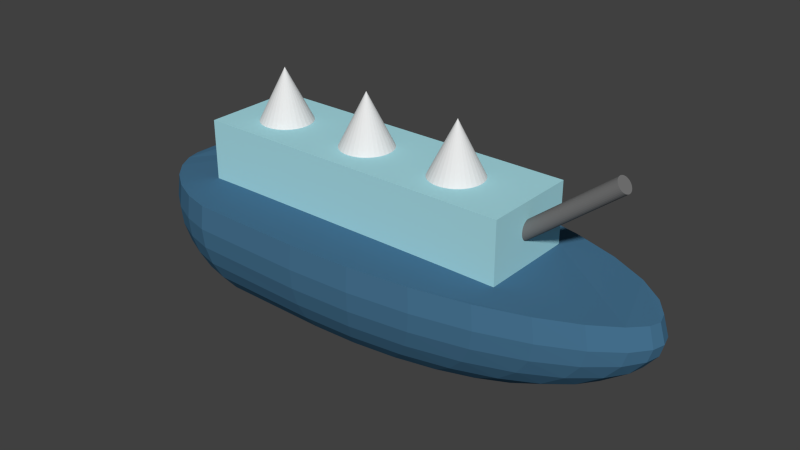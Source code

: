 # Source: coastguard.blend  (saved by Blender 2.72.0; exported with 4.5.12 LTS)
import bpy
from mathutils import Matrix  # noqa: F401  (used for matrix-valued properties, if any)

bpy.ops.wm.read_factory_settings(use_empty=True)
scene = bpy.context.scene
scene.name = 'Scene'

# ---- collections
col_collection_1 = bpy.data.collections.new('Collection 1'); scene.collection.children.link(col_collection_1)

# ---- materials (node trees are filled in below, after node groups)
mat_material_003 = bpy.data.materials.new('Material.003')
mat_material_003.alpha_threshold = 0.0
mat_material_003.use_transparent_shadow = False
mat_material_003.diffuse_color = (0.1845, 0.1845, 0.1845, 1.0)
mat_material_003.roughness = 0.5
mat_material_002 = bpy.data.materials.new('Material.002')
mat_material_002.alpha_threshold = 0.0
mat_material_002.use_transparent_shadow = False
mat_material_002.diffuse_color = (0.3957, 0.7323, 0.8, 1.0)
mat_material_002.roughness = 0.5
mat_material_001 = bpy.data.materials.new('Material.001')
mat_material_001.alpha_threshold = 0.0
mat_material_001.use_transparent_shadow = False
mat_material_001.diffuse_color = (0.06187, 0.1687, 0.281, 1.0)
mat_material_001.roughness = 0.5

# ---- material node trees

# ---- world
world_world = bpy.data.worlds.new('World'); scene.world = world_world
world_world.color = (0.05088, 0.05088, 0.05088)
world_world.use_sun_shadow = False
world_world.sun_shadow_jitter_overblur = 0.0
world_world.cycles.sampling_method = 'MANUAL'
world_world.cycles.sample_map_resolution = 256

# ---- meshes
me_cylinder = bpy.data.meshes.new('Cylinder')
me_cylinder.from_pydata([(0.0, 1.0, -1.0), (0.0, 1.0, 1.0), (0.1951, 0.9808, -1.0), (0.1951, 0.9808, 1.0), (0.3827, 0.9239, -1.0), (0.3827, 0.9239, 1.0), (0.5556, 0.8315, -1.0), (0.5556, 0.8315, 1.0), (0.7071, 0.7071, -1.0), (0.7071, 0.7071, 1.0), (0.8315, 0.5556, -1.0), (0.8315, 0.5556, 1.0), (0.9239, 0.3827, -1.0), (0.9239, 0.3827, 1.0), (0.9808, 0.1951, -1.0), (0.9808, 0.1951, 1.0), (1.0, 7.55e-08, -1.0), (1.0, 7.55e-08, 1.0), (0.9808, -0.1951, -1.0), (0.9808, -0.1951, 1.0), (0.9239, -0.3827, -1.0), (0.9239, -0.3827, 1.0), (0.8315, -0.5556, -1.0), (0.8315, -0.5556, 1.0), (0.7071, -0.7071, -1.0), (0.7071, -0.7071, 1.0), (0.5556, -0.8315, -1.0), (0.5556, -0.8315, 1.0), (0.3827, -0.9239, -1.0), (0.3827, -0.9239, 1.0), (0.1951, -0.9808, -1.0), (0.1951, -0.9808, 1.0), (-3.258e-07, -1.0, -1.0), (-3.258e-07, -1.0, 1.0), (-0.1951, -0.9808, -1.0), (-0.1951, -0.9808, 1.0), (-0.3827, -0.9239, -1.0), (-0.3827, -0.9239, 1.0), (-0.5556, -0.8315, -1.0), (-0.5556, -0.8315, 1.0), (-0.7071, -0.7071, -1.0), (-0.7071, -0.7071, 1.0), (-0.8315, -0.5556, -1.0), (-0.8315, -0.5556, 1.0), (-0.9239, -0.3827, -1.0), (-0.9239, -0.3827, 1.0), (-0.9808, -0.1951, -1.0), (-0.9808, -0.1951, 1.0), (-1.0, 9.656e-07, -1.0), (-1.0, 9.656e-07, 1.0), (-0.9808, 0.1951, -1.0), (-0.9808, 0.1951, 1.0), (-0.9239, 0.3827, -1.0), (-0.9239, 0.3827, 1.0), (-0.8315, 0.5556, -1.0), (-0.8315, 0.5556, 1.0), (-0.7071, 0.7071, -1.0), (-0.7071, 0.7071, 1.0), (-0.5556, 0.8315, -1.0), (-0.5556, 0.8315, 1.0), (-0.3827, 0.9239, -1.0), (-0.3827, 0.9239, 1.0), (-0.1951, 0.9808, -1.0), (-0.1951, 0.9808, 1.0)], [], [(0, 1, 3, 2), (2, 3, 5, 4), (4, 5, 7, 6), (6, 7, 9, 8), (8, 9, 11, 10), (10, 11, 13, 12), (12, 13, 15, 14), (14, 15, 17, 16), (16, 17, 19, 18), (18, 19, 21, 20), (20, 21, 23, 22), (22, 23, 25, 24), (24, 25, 27, 26), (26, 27, 29, 28), (28, 29, 31, 30), (30, 31, 33, 32), (32, 33, 35, 34), (34, 35, 37, 36), (36, 37, 39, 38), (38, 39, 41, 40), (40, 41, 43, 42), (42, 43, 45, 44), (44, 45, 47, 46), (46, 47, 49, 48), (48, 49, 51, 50), (50, 51, 53, 52), (52, 53, 55, 54), (54, 55, 57, 56), (56, 57, 59, 58), (58, 59, 61, 60), (3, 1, 63, 61, 59, 57, 55, 53, 51, 49, 47, 45, 43, 41, 39, 37, 35, 33, 31, 29, 27, 25, 23, 21, 19, 17, 15, 13, 11, 9, 7, 5), (62, 63, 1, 0), (60, 61, 63, 62), (0, 2, 4, 6, 8, 10, 12, 14, 16, 18, 20, 22, 24, 26, 28, 30, 32, 34, 36, 38, 40, 42, 44, 46, 48, 50, 52, 54, 56, 58, 60, 62)])
_ca = me_cylinder.color_attributes.new('Col', 'BYTE_COLOR', 'CORNER')
_ca.data.foreach_set('color', [0.04092, 0.05781, 0.1144, 1.0, 0.0382, 0.05448, 0.1095, 1.0, 0.0382, 0.05448, 0.1095, 1.0, 0.04092, 0.05781, 0.1144, 1.0, 0.04092, 0.05781, 0.1144, 1.0, 0.0382, 0.05448, 0.1095, 1.0, 0.0382, 0.05448, 0.1095, 1.0, 0.04092, 0.05781, 0.1144, 1.0, 0.04092, 0.05781, 0.1144, 1.0, 0.0382, 0.05448, 0.1095, 1.0, 0.0382, 0.05448, 0.1095, 1.0, 0.03955, 0.05613, 0.1119, 1.0, 0.03955, 0.05613, 0.1119, 1.0, 0.0382, 0.05448, 0.1095, 1.0, 0.0382, 0.05448, 0.1095, 1.0, 0.03955, 0.05613, 0.1119, 1.0, 0.03955, 0.05613, 0.1119, 1.0, 0.0382, 0.05448, 0.1095, 1.0, 0.0382, 0.05448, 0.1095, 1.0, 0.03955, 0.05613, 0.1119, 1.0, 0.03955, 0.05613, 0.1119, 1.0, 0.0382, 0.05448, 0.1095, 1.0, 0.0382, 0.05448, 0.1095, 1.0, 0.03955, 0.05613, 0.1119, 1.0, 0.03955, 0.05613, 0.1119, 1.0, 0.0382, 0.05448, 0.1095, 1.0, 0.0382, 0.05448, 0.1095, 1.0, 0.03955, 0.05613, 0.1119, 1.0, 1.0, 1.0, 1.0, 1.0, 1.0, 1.0, 1.0, 1.0, 1.0, 1.0, 1.0, 1.0, 1.0, 1.0, 1.0, 1.0, 1.0, 1.0, 1.0, 1.0, 1.0, 1.0, 1.0, 1.0, 1.0, 1.0, 1.0, 1.0, 1.0, 1.0, 1.0, 1.0, 1.0, 1.0, 1.0, 1.0, 1.0, 1.0, 1.0, 1.0, 1.0, 1.0, 1.0, 1.0, 1.0, 1.0, 1.0, 1.0, 0.04667, 0.0648, 0.1221, 1.0, 0.0382, 0.05448, 0.1095, 1.0, 0.0382, 0.05448, 0.1095, 1.0, 0.04667, 0.0648, 0.1221, 1.0, 0.04667, 0.0648, 0.1221, 1.0, 0.0382, 0.05448, 0.1095, 1.0, 0.0382, 0.05448, 0.1095, 1.0, 0.04667, 0.0648, 0.1221, 1.0, 0.04667, 0.0648, 0.1221, 1.0, 0.0382, 0.05448, 0.1095, 1.0, 0.0382, 0.05448, 0.1095, 1.0, 0.04817, 0.0648, 0.1221, 1.0, 0.04817, 0.0648, 0.1221, 1.0, 0.0382, 0.05448, 0.1095, 1.0, 0.0382, 0.05448, 0.1095, 1.0, 0.04817, 0.0648, 0.1221, 1.0, 0.04817, 0.0648, 0.1221, 1.0, 0.0382, 0.05448, 0.1095, 1.0, 0.0382, 0.05448, 0.1095, 1.0, 0.04817, 0.0648, 0.1221, 1.0, 0.04817, 0.0648, 0.1221, 1.0, 0.0382, 0.05448, 0.1095, 1.0, 0.0382, 0.05448, 0.1095, 1.0, 0.04817, 0.0648, 0.1221, 1.0, 0.04817, 0.0648, 0.1221, 1.0, 0.0382, 0.05448, 0.1095, 1.0, 0.0382, 0.05448, 0.1095, 1.0, 0.04817, 0.0648, 0.1221, 1.0, 0.04817, 0.0648, 0.1221, 1.0, 0.0382, 0.05448, 0.1095, 1.0, 0.0382, 0.05448, 0.1095, 1.0, 0.04817, 0.0648, 0.1221, 1.0, 0.04817, 0.0648, 0.1221, 1.0, 0.0382, 0.05448, 0.1095, 1.0, 0.0382, 0.05448, 0.1095, 1.0, 0.04817, 0.0648, 0.1221, 1.0, 0.04817, 0.0648, 0.1221, 1.0, 0.0382, 0.05448, 0.1095, 1.0, 0.0382, 0.05448, 0.1095, 1.0, 0.04817, 0.0648, 0.1221, 1.0, 0.04817, 0.0648, 0.1221, 1.0, 0.0382, 0.05448, 0.1095, 1.0, 0.0382, 0.05448, 0.1095, 1.0, 0.04817, 0.0648, 0.1221, 1.0, 0.04817, 0.0648, 0.1221, 1.0, 0.0382, 0.05448, 0.1095, 1.0, 0.0382, 0.05448, 0.1095, 1.0, 0.04667, 0.0648, 0.1221, 1.0, 0.04667, 0.0648, 0.1221, 1.0, 0.0382, 0.05448, 0.1095, 1.0, 0.0382, 0.05448, 0.1095, 1.0, 0.04667, 0.0648, 0.1221, 1.0, 0.03689, 0.05286, 0.107, 1.0, 0.03689, 0.05286, 0.107, 1.0, 0.03689, 0.05286, 0.107, 1.0, 0.03689, 0.05286, 0.107, 1.0, 0.03689, 0.05286, 0.107, 1.0, 0.03689, 0.05286, 0.107, 1.0, 0.03689, 0.05286, 0.107, 1.0, 0.03689, 0.05286, 0.107, 1.0, 0.03689, 0.05286, 0.107, 1.0, 0.03689, 0.05286, 0.107, 1.0, 0.03689, 0.05286, 0.107, 1.0, 0.03689, 0.05286, 0.107, 1.0, 0.03955, 0.05613, 0.1119, 1.0, 0.0382, 0.05448, 0.1095, 1.0, 0.0382, 0.05448, 0.1095, 1.0, 0.04092, 0.05781, 0.1144, 1.0, 0.04092, 0.05781, 0.1144, 1.0, 0.0382, 0.05448, 0.1095, 1.0, 0.0382, 0.05448, 0.1095, 1.0, 0.04092, 0.05781, 0.1144, 1.0, 0.04092, 0.05781, 0.1144, 1.0, 0.0382, 0.05448, 0.1095, 1.0, 0.0382, 0.05448, 0.1095, 1.0, 0.04092, 0.05781, 0.1144, 1.0, 0.04092, 0.05781, 0.1144, 1.0, 0.0382, 0.05448, 0.1095, 1.0, 0.0382, 0.05448, 0.1095, 1.0, 0.04092, 0.05781, 0.1144, 1.0, 0.03689, 0.05286, 0.107, 1.0, 0.03689, 0.05286, 0.107, 1.0, 0.03689, 0.05286, 0.107, 1.0, 0.03689, 0.05286, 0.107, 1.0, 0.03689, 0.05286, 0.107, 1.0, 0.03689, 0.05286, 0.107, 1.0, 0.03689, 0.05286, 0.107, 1.0, 0.03689, 0.05286, 0.107, 1.0, 0.03689, 0.05286, 0.107, 1.0, 0.03689, 0.05286, 0.107, 1.0, 0.03689, 0.05286, 0.107, 1.0, 0.03689, 0.05286, 0.107, 1.0, 0.03689, 0.05286, 0.107, 1.0, 0.03689, 0.05286, 0.107, 1.0, 0.03689, 0.05286, 0.107, 1.0, 0.03689, 0.05286, 0.107, 1.0, 0.03689, 0.05286, 0.107, 1.0, 0.03689, 0.05286, 0.107, 1.0, 0.03689, 0.05286, 0.107, 1.0, 0.03689, 0.05286, 0.107, 1.0, 0.03689, 0.05286, 0.107, 1.0, 0.03689, 0.05286, 0.107, 1.0, 0.03689, 0.05286, 0.107, 1.0, 0.03689, 0.05286, 0.107, 1.0, 0.03689, 0.05286, 0.107, 1.0, 0.03689, 0.05286, 0.107, 1.0, 0.03689, 0.05286, 0.107, 1.0, 0.03689, 0.05286, 0.107, 1.0, 0.03689, 0.05286, 0.107, 1.0, 0.03689, 0.05286, 0.107, 1.0, 0.03689, 0.05286, 0.107, 1.0, 0.03689, 0.05286, 0.107, 1.0, 0.04092, 0.05781, 0.1144, 1.0, 0.0382, 0.05448, 0.1095, 1.0, 0.0382, 0.05448, 0.1095, 1.0, 0.04092, 0.05781, 0.1144, 1.0, 0.04092, 0.05781, 0.1144, 1.0, 0.0382, 0.05448, 0.1095, 1.0, 0.0382, 0.05448, 0.1095, 1.0, 0.04092, 0.05781, 0.1144, 1.0, 1.0, 1.0, 1.0, 1.0, 1.0, 1.0, 1.0, 1.0, 1.0, 1.0, 1.0, 1.0, 1.0, 1.0, 1.0, 1.0, 1.0, 1.0, 1.0, 1.0, 1.0, 1.0, 1.0, 1.0, 1.0, 1.0, 1.0, 1.0, 1.0, 1.0, 1.0, 1.0, 1.0, 1.0, 1.0, 1.0, 1.0, 1.0, 1.0, 1.0, 1.0, 1.0, 1.0, 1.0, 1.0, 1.0, 1.0, 1.0, 1.0, 1.0, 1.0, 1.0, 1.0, 1.0, 1.0, 1.0, 1.0, 1.0, 1.0, 1.0, 1.0, 1.0, 1.0, 1.0, 1.0, 1.0, 1.0, 1.0, 1.0, 1.0, 1.0, 1.0, 1.0, 1.0, 1.0, 1.0, 1.0, 1.0, 1.0, 1.0, 1.0, 1.0, 1.0, 1.0, 1.0, 1.0, 1.0, 1.0, 1.0, 1.0, 1.0, 1.0, 1.0, 1.0, 1.0, 1.0, 1.0, 1.0, 1.0, 1.0, 1.0, 1.0, 1.0, 1.0, 1.0, 1.0, 1.0, 1.0, 1.0, 1.0, 1.0, 1.0, 1.0, 1.0, 1.0, 1.0, 1.0, 1.0, 1.0, 1.0, 1.0, 1.0, 1.0, 1.0, 1.0, 1.0, 1.0, 1.0])
me_cylinder.materials.append(mat_material_003)
me_cylinder.use_remesh_preserve_volume = False
me_cylinder.use_remesh_preserve_attributes = False
me_cylinder.use_mirror_vertex_groups = False
me_cylinder.update()
me_cone = bpy.data.meshes.new('Cone')
me_cone.from_pydata([(0.0, 1.0, -1.0), (0.1951, 0.9808, -1.0), (0.3827, 0.9239, -1.0), (0.5556, 0.8315, -1.0), (0.7071, 0.7071, -1.0), (0.8315, 0.5556, -1.0), (0.9239, 0.3827, -1.0), (0.9808, 0.1951, -1.0), (1.0, 7.55e-08, -1.0), (0.0, 0.0, 1.0), (0.9808, -0.1951, -1.0), (0.9239, -0.3827, -1.0), (0.8315, -0.5556, -1.0), (0.7071, -0.7071, -1.0), (0.5556, -0.8315, -1.0), (0.3827, -0.9239, -1.0), (0.1951, -0.9808, -1.0), (-3.258e-07, -1.0, -1.0), (-0.1951, -0.9808, -1.0), (-0.3827, -0.9239, -1.0), (-0.5556, -0.8315, -1.0), (-0.7071, -0.7071, -1.0), (-0.8315, -0.5556, -1.0), (-0.9239, -0.3827, -1.0), (-0.9808, -0.1951, -1.0), (-1.0, 9.656e-07, -1.0), (-0.9808, 0.1951, -1.0), (-0.9239, 0.3827, -1.0), (-0.8315, 0.5556, -1.0), (-0.7071, 0.7071, -1.0), (-0.5556, 0.8315, -1.0), (-0.3827, 0.9239, -1.0), (-0.1951, 0.9808, -1.0)], [], [(31, 9, 32), (0, 9, 1), (30, 9, 31), (29, 9, 30), (28, 9, 29), (27, 9, 28), (26, 9, 27), (25, 9, 26), (24, 9, 25), (23, 9, 24), (22, 9, 23), (21, 9, 22), (20, 9, 21), (19, 9, 20), (18, 9, 19), (17, 9, 18), (16, 9, 17), (15, 9, 16), (14, 9, 15), (13, 9, 14), (12, 9, 13), (11, 9, 12), (10, 9, 11), (8, 9, 10), (7, 9, 8), (6, 9, 7), (5, 9, 6), (4, 9, 5), (3, 9, 4), (2, 9, 3), (32, 9, 0), (1, 9, 2), (0, 1, 2, 3, 4, 5, 6, 7, 8, 10, 11, 12, 13, 14, 15, 16, 17, 18, 19, 20, 21, 22, 23, 24, 25, 26, 27, 28, 29, 30, 31, 32)])
_ca = me_cone.color_attributes.new('Col', 'BYTE_COLOR', 'CORNER')
_ca.data.foreach_set('color', [0.2232, 0.2232, 0.305, 1.0, 0.2232, 0.2232, 0.305, 1.0, 0.2232, 0.2232, 0.305, 1.0, 0.2232, 0.2232, 0.305, 1.0, 0.2232, 0.2232, 0.305, 1.0, 0.2232, 0.2232, 0.305, 1.0, 0.2232, 0.2232, 0.305, 1.0, 0.2232, 0.2232, 0.305, 1.0, 0.2232, 0.2232, 0.305, 1.0, 0.2232, 0.2232, 0.305, 1.0, 0.2232, 0.2232, 0.305, 1.0, 0.2232, 0.2232, 0.305, 1.0, 0.2232, 0.2232, 0.305, 1.0, 0.2232, 0.2232, 0.305, 1.0, 0.2232, 0.2232, 0.305, 1.0, 0.2232, 0.2232, 0.305, 1.0, 0.2232, 0.2232, 0.305, 1.0, 0.2232, 0.2232, 0.305, 1.0, 0.2232, 0.2232, 0.305, 1.0, 0.2232, 0.2232, 0.305, 1.0, 0.2232, 0.2232, 0.305, 1.0, 0.2232, 0.2232, 0.305, 1.0, 0.2232, 0.2232, 0.305, 1.0, 0.2232, 0.2232, 0.305, 1.0, 0.2232, 0.2232, 0.305, 1.0, 0.2232, 0.2232, 0.305, 1.0, 0.2232, 0.2232, 0.305, 1.0, 0.2232, 0.2232, 0.305, 1.0, 0.2232, 0.2232, 0.305, 1.0, 0.2232, 0.2232, 0.305, 1.0, 0.2232, 0.2232, 0.305, 1.0, 0.2232, 0.2232, 0.305, 1.0, 0.2232, 0.2232, 0.305, 1.0, 0.2232, 0.2232, 0.305, 1.0, 0.2232, 0.2232, 0.305, 1.0, 0.2232, 0.2232, 0.305, 1.0, 0.2232, 0.2232, 0.305, 1.0, 0.2232, 0.2232, 0.305, 1.0, 0.2232, 0.2232, 0.305, 1.0, 0.2232, 0.2232, 0.305, 1.0, 0.2232, 0.2232, 0.305, 1.0, 0.2232, 0.2232, 0.305, 1.0, 0.2232, 0.2232, 0.305, 1.0, 0.2232, 0.2232, 0.305, 1.0, 0.2232, 0.2232, 0.305, 1.0, 0.2232, 0.2232, 0.305, 1.0, 0.2232, 0.2232, 0.305, 1.0, 0.2232, 0.2232, 0.305, 1.0, 0.2232, 0.2232, 0.305, 1.0, 0.2232, 0.2232, 0.305, 1.0, 0.2232, 0.2232, 0.305, 1.0, 0.2232, 0.2232, 0.305, 1.0, 0.2232, 0.2232, 0.305, 1.0, 0.2232, 0.2232, 0.305, 1.0, 0.2232, 0.2232, 0.305, 1.0, 0.2232, 0.2232, 0.305, 1.0, 0.2232, 0.2232, 0.305, 1.0, 0.2232, 0.2232, 0.305, 1.0, 0.2232, 0.2232, 0.305, 1.0, 0.2232, 0.2232, 0.305, 1.0, 0.2232, 0.2232, 0.305, 1.0, 0.2232, 0.2232, 0.305, 1.0, 0.2232, 0.2232, 0.305, 1.0, 0.2232, 0.2232, 0.305, 1.0, 0.2232, 0.2232, 0.305, 1.0, 0.2232, 0.2232, 0.305, 1.0, 0.2232, 0.2232, 0.305, 1.0, 0.2232, 0.2232, 0.305, 1.0, 0.2232, 0.2232, 0.305, 1.0, 0.2232, 0.2232, 0.305, 1.0, 0.2232, 0.2232, 0.305, 1.0, 0.2232, 0.2232, 0.305, 1.0, 0.2232, 0.2232, 0.305, 1.0, 0.2232, 0.2232, 0.305, 1.0, 0.2232, 0.2232, 0.305, 1.0, 0.2232, 0.2232, 0.305, 1.0, 0.2232, 0.2232, 0.305, 1.0, 0.2232, 0.2232, 0.305, 1.0, 0.2232, 0.2232, 0.305, 1.0, 0.2232, 0.2232, 0.305, 1.0, 0.2232, 0.2232, 0.305, 1.0, 0.2232, 0.2232, 0.305, 1.0, 0.2232, 0.2232, 0.305, 1.0, 0.2232, 0.2232, 0.305, 1.0, 0.2232, 0.2232, 0.305, 1.0, 0.2232, 0.2232, 0.305, 1.0, 0.2232, 0.2232, 0.305, 1.0, 0.2232, 0.2232, 0.305, 1.0, 0.2232, 0.2232, 0.305, 1.0, 0.2232, 0.2232, 0.305, 1.0, 0.2232, 0.2232, 0.305, 1.0, 0.2232, 0.2232, 0.305, 1.0, 0.2232, 0.2232, 0.305, 1.0, 0.2232, 0.2232, 0.305, 1.0, 0.2232, 0.2232, 0.305, 1.0, 0.2232, 0.2232, 0.305, 1.0, 1.0, 1.0, 1.0, 1.0, 1.0, 1.0, 1.0, 1.0, 1.0, 1.0, 1.0, 1.0, 1.0, 1.0, 1.0, 1.0, 1.0, 1.0, 1.0, 1.0, 1.0, 1.0, 1.0, 1.0, 1.0, 1.0, 1.0, 1.0, 1.0, 1.0, 1.0, 1.0, 1.0, 1.0, 1.0, 1.0, 1.0, 1.0, 1.0, 1.0, 1.0, 1.0, 1.0, 1.0, 1.0, 1.0, 1.0, 1.0, 1.0, 1.0, 1.0, 1.0, 1.0, 1.0, 1.0, 1.0, 1.0, 1.0, 1.0, 1.0, 1.0, 1.0, 1.0, 1.0, 1.0, 1.0, 1.0, 1.0, 1.0, 1.0, 1.0, 1.0, 1.0, 1.0, 1.0, 1.0, 1.0, 1.0, 1.0, 1.0, 1.0, 1.0, 1.0, 1.0, 1.0, 1.0, 1.0, 1.0, 1.0, 1.0, 1.0, 1.0, 1.0, 1.0, 1.0, 1.0, 1.0, 1.0, 1.0, 1.0, 1.0, 1.0, 1.0, 1.0, 1.0, 1.0, 1.0, 1.0, 1.0, 1.0, 1.0, 1.0, 1.0, 1.0, 1.0, 1.0, 1.0, 1.0, 1.0, 1.0, 1.0, 1.0, 1.0, 1.0, 1.0, 1.0, 1.0, 1.0])
me_cone.use_remesh_preserve_volume = False
me_cone.use_remesh_preserve_attributes = False
me_cone.use_mirror_vertex_groups = False
me_cone.update()
me_cube_001 = bpy.data.meshes.new('Cube.001')
me_cube_001.from_pydata([(-1.0, -1.0, -1.0), (-1.0, 1.0, -1.0), (1.0, 1.0, -1.0), (1.0, -1.0, -1.0), (-1.0, -1.0, 1.0), (-1.0, 1.0, 1.0), (1.0, 1.0, 1.0), (1.0, -1.0, 1.0)], [], [(4, 5, 1, 0), (5, 6, 2, 1), (6, 7, 3, 2), (7, 4, 0, 3), (0, 1, 2, 3), (7, 6, 5, 4)])
_ca = me_cube_001.color_attributes.new('Col', 'BYTE_COLOR', 'CORNER')
_ca.data.foreach_set('color', [0.03955, 0.5583, 1.0, 1.0, 0.03955, 0.5583, 1.0, 1.0, 0.03955, 0.5583, 1.0, 1.0, 0.03955, 0.5583, 1.0, 1.0, 0.03955, 0.5583, 1.0, 1.0, 0.03955, 0.5583, 1.0, 1.0, 0.03955, 0.5583, 1.0, 1.0, 0.03955, 0.5583, 1.0, 1.0, 0.03955, 0.5583, 1.0, 1.0, 0.03955, 0.5583, 1.0, 1.0, 0.03955, 0.5583, 1.0, 1.0, 0.03955, 0.5583, 1.0, 1.0, 0.03955, 0.5583, 1.0, 1.0, 0.03955, 0.5583, 1.0, 1.0, 0.03955, 0.5583, 1.0, 1.0, 0.03955, 0.5583, 1.0, 1.0, 0.03955, 0.5583, 1.0, 1.0, 0.03955, 0.5583, 1.0, 1.0, 0.03955, 0.5583, 1.0, 1.0, 0.03955, 0.5583, 1.0, 1.0, 0.03955, 0.5583, 1.0, 1.0, 0.03955, 0.5583, 1.0, 1.0, 0.03955, 0.5583, 1.0, 1.0, 0.03955, 0.5583, 1.0, 1.0])
me_cube_001.materials.append(mat_material_002)
me_cube_001.use_remesh_preserve_volume = False
me_cube_001.use_remesh_preserve_attributes = False
me_cube_001.use_mirror_vertex_groups = False
me_cube_001.update()
me_sphere = bpy.data.meshes.new('Sphere')
me_sphere.from_pydata([(-1.638, 1.265e-06, 0.1342), (-1.656, 1.246e-06, 1.192e-07), (-1.645, 1.121e-06, -0.08831), (-1.603, 8.372e-07, -0.2046), (-1.52, 6.321e-07, -0.3396), (-1.397, 4.529e-07, -0.4718), (-1.24, 3.424e-07, -0.5859), (-1.056, 2.669e-07, -0.6727), (-0.8544, 1.248e-07, -0.7268), (-1.628, 0.08177, 0.1391), (-1.645, 0.08777, 1.192e-07), (-1.633, 0.09152, -0.0941), (-1.589, 0.09781, -0.2116), (-1.505, 0.0986, -0.3449), (-1.383, 0.09074, -0.475), (-1.229, 0.07492, -0.5876), (-1.048, 0.05296, -0.6734), (-0.8505, 0.02691, -0.727), (-1.587, 0.1955, 0.1486), (-1.603, 0.2039, 1.49e-07), (-1.589, 0.2067, -0.1072), (-1.542, 0.2094, -0.2281), (-1.459, 0.2027, -0.358), (-1.342, 0.1825, -0.4834), (-1.195, 0.1491, -0.5921), (-1.025, 0.1049, -0.6754), (-0.8388, 0.05346, -0.7275), (-1.505, 0.3286, 0.1568), (-1.521, 0.3391, 1.788e-07), (-1.505, 0.3376, -0.1203), (-1.459, 0.3296, -0.246), (-1.382, 0.3091, -0.3736), (-1.274, 0.2725, -0.4942), (-1.141, 0.2199, -0.5983), (-0.9875, 0.1539, -0.6782), (-0.8196, 0.07848, -0.7282), (-1.384, 0.4587, 0.1624), (-1.397, 0.4714, 1.788e-07), (-1.384, 0.4654, -0.1305), (-1.342, 0.4458, -0.261), (-1.274, 0.4098, -0.388), (-1.182, 0.3557, -0.505), (-1.068, 0.2841, -0.6049), (-0.9365, 0.1977, -0.6812), (-0.7936, 0.1008, -0.729), (-1.229, 0.5707, 0.1661), (-1.24, 0.5856, 1.788e-07), (-1.229, 0.5759, -0.1376), (-1.196, 0.5465, -0.2722), (-1.141, 0.4967, -0.3995), (-1.068, 0.4267, -0.5144), (-0.9775, 0.3382, -0.611), (-0.8742, 0.2342, -0.6842), (-0.7617, 0.1192, -0.7297), (-1.049, 0.656, 0.1684), (-1.056, 0.6725, 1.788e-07), (-1.049, 0.6602, -0.1421), (-1.025, 0.6236, -0.2797), (-0.9875, 0.5633, -0.4077), (-0.9365, 0.481, -0.5214), (-0.8741, 0.3792, -0.6157), (-0.8028, 0.2617, -0.6865), (-0.7253, 0.1331, -0.7303), (-0.8511, 0.709, 0.1697), (-0.855, 0.7267, 1.788e-07), (-0.851, 0.7128, -0.1447), (-0.8391, 0.6718, -0.2839), (-0.8197, 0.6051, -0.4126), (-0.7935, 0.515, -0.5257), (-0.7617, 0.4048, -0.6187), (-0.7253, 0.2788, -0.688), (-0.09136, 0.1418, -0.7307), (5.723e-07, 0.7271, 0.1701), (5.372e-07, 0.745, 1.454e-07), (5.655e-07, 0.7307, -0.1455), (1.779e-07, 0.6882, -0.2853), (4.243e-07, 0.6193, -0.4142), (3.877e-07, 0.5265, -0.5271), (4.431e-07, 0.4135, -0.6198), (3.58e-07, 0.2846, -0.6886), (3.733e-07, 0.1447, -0.7308), (0.458, 0.709, 0.1697), (0.4667, 0.7267, 1.466e-07), (0.4578, 0.7128, -0.1447), (0.4313, 0.6718, -0.2839), (0.3883, 0.6051, -0.4126), (0.3304, 0.515, -0.5257), (0.2597, 0.4048, -0.6187), (0.179, 0.2788, -0.688), (0.09136, 0.1418, -0.7307), (0.8963, 0.656, 0.1684), (0.9134, 0.6725, 1.447e-07), (0.896, 0.6602, -0.1421), (0.8445, 0.6236, -0.2797), (0.7606, 0.5633, -0.4077), (0.6474, 0.481, -0.5214), (0.5091, 0.3792, -0.6157), (0.3509, 0.2617, -0.6865), (0.1791, 0.1331, -0.7303), (1.296, 0.5707, 0.1661), (1.32, 0.5856, 1.447e-07), (1.296, 0.5759, -0.1376), (1.222, 0.5465, -0.2722), (1.101, 0.4967, -0.3995), (0.9382, 0.4267, -0.5144), (0.7383, 0.3382, -0.611), (0.5091, 0.2342, -0.6842), (0.2598, 0.1192, -0.7297), (1.639, 0.4587, 0.1624), (1.669, 0.4714, 1.447e-07), (1.639, 0.4654, -0.1305), (1.547, 0.4458, -0.261), (1.397, 0.4098, -0.388), (1.191, 0.3557, -0.505), (0.9383, 0.2841, -0.6049), (0.6474, 0.1977, -0.6812), (0.3304, 0.1008, -0.729), (1.908, 0.3286, 0.1568), (1.942, 0.3391, 1.416e-07), (1.909, 0.3376, -0.1203), (1.807, 0.3296, -0.246), (1.635, 0.3091, -0.3736), (1.397, 0.2725, -0.4942), (1.101, 0.2199, -0.5983), (0.7605, 0.1539, -0.6782), (0.3882, 0.07848, -0.7282), (2.089, 0.1955, 0.1486), (2.126, 0.2039, 1.427e-07), (2.094, 0.2067, -0.1072), (1.99, 0.2094, -0.2281), (1.807, 0.2027, -0.358), (1.547, 0.1825, -0.4834), (1.222, 0.1491, -0.5921), (0.8441, 0.1049, -0.6754), (0.4308, 0.05346, -0.7275), (2.18, 0.08177, 0.1391), (2.219, 0.08777, 1.412e-07), (2.191, 0.09152, -0.0941), (2.093, 0.09781, -0.2116), (1.908, 0.0986, -0.3449), (1.638, 0.09074, -0.475), (1.295, 0.07492, -0.5876), (0.8951, 0.05296, -0.6734), (0.4567, 0.02691, -0.727), (2.203, 6.812e-08, 0.1342), (2.243, 4.98e-08, 1.424e-07), (2.219, 3.16e-08, -0.08831), (2.126, 1.089e-07, -0.2046), (1.942, -1.013e-08, -0.3396), (1.668, 4.873e-08, -0.4718), (1.319, 3.924e-08, -0.5859), (0.9122, 3.49e-08, -0.6727), (0.4654, 1.952e-08, -0.7268), (2.18, -0.08177, 0.1391), (2.219, -0.08777, 1.373e-07), (2.191, -0.09152, -0.0941), (2.093, -0.09781, -0.2116), (1.908, -0.0986, -0.3449), (1.638, -0.09074, -0.475), (1.295, -0.07492, -0.5876), (0.8951, -0.05296, -0.6734), (0.4567, -0.02691, -0.727), (2.089, -0.1955, 0.1486), (2.126, -0.2039, 1.421e-07), (2.094, -0.2067, -0.1072), (1.99, -0.2094, -0.2281), (1.807, -0.2027, -0.358), (1.547, -0.1825, -0.4834), (1.222, -0.1491, -0.5921), (0.8441, -0.1049, -0.6754), (0.4308, -0.05346, -0.7275), (1.908, -0.3286, 0.1568), (1.942, -0.3391, 1.459e-07), (1.909, -0.3376, -0.1203), (1.807, -0.3296, -0.246), (1.635, -0.3091, -0.3736), (1.397, -0.2725, -0.4942), (1.101, -0.2199, -0.5983), (0.7605, -0.1539, -0.6782), (0.3882, -0.07848, -0.7282), (1.639, -0.4587, 0.1624), (1.669, -0.4714, 1.453e-07), (1.639, -0.4654, -0.1305), (1.547, -0.4458, -0.261), (1.397, -0.4098, -0.388), (1.191, -0.3557, -0.505), (0.9383, -0.2841, -0.6049), (0.6474, -0.1977, -0.6812), (0.3304, -0.1008, -0.729), (1.296, -0.5707, 0.1661), (1.32, -0.5856, 1.46e-07), (1.296, -0.5759, -0.1376), (1.222, -0.5465, -0.2722), (1.101, -0.4967, -0.3995), (0.9382, -0.4267, -0.5144), (0.7383, -0.3382, -0.611), (0.5091, -0.2342, -0.6842), (0.2598, -0.1192, -0.7297), (4.228e-07, 3.991e-09, -0.745), (0.8963, -0.656, 0.1684), (0.9134, -0.6725, 1.447e-07), (0.896, -0.6602, -0.1421), (0.8445, -0.6236, -0.2797), (0.7606, -0.5633, -0.4077), (0.6474, -0.481, -0.5214), (0.5091, -0.3792, -0.6157), (0.3509, -0.2617, -0.6865), (0.1791, -0.1331, -0.7303), (0.458, -0.709, 0.1697), (0.4667, -0.7267, 1.447e-07), (0.4578, -0.7128, -0.1447), (0.4313, -0.6718, -0.2839), (0.3883, -0.6051, -0.4126), (0.3304, -0.515, -0.5257), (0.2597, -0.4048, -0.6187), (0.179, -0.2788, -0.688), (0.09136, -0.1418, -0.7307), (-1.052e-07, -0.7271, 0.1701), (-2.381e-10, -0.745, 1.447e-07), (-1.052e-07, -0.7307, -0.1455), (4.154e-07, -0.6882, -0.2853), (-1.199e-08, -0.6193, -0.4142), (8.886e-08, -0.5265, -0.5271), (2.676e-07, -0.4135, -0.6198), (2.462e-07, -0.2846, -0.6886), (3.957e-07, -0.1447, -0.7308), (-0.8511, -0.709, 0.1697), (-0.855, -0.7267, 1.788e-07), (-0.851, -0.7128, -0.1447), (-0.8391, -0.6718, -0.2839), (-0.8197, -0.6051, -0.4126), (-0.7935, -0.515, -0.5257), (-0.7617, -0.4048, -0.6187), (-0.7253, -0.2788, -0.688), (-0.09136, -0.1418, -0.7307), (-1.049, -0.656, 0.1684), (-1.056, -0.6725, 1.788e-07), (-1.049, -0.6602, -0.1421), (-1.025, -0.6236, -0.2797), (-0.9875, -0.5633, -0.4077), (-0.9365, -0.481, -0.5214), (-0.8741, -0.3792, -0.6157), (-0.8028, -0.2617, -0.6865), (-0.7253, -0.1331, -0.7303), (-1.229, -0.5707, 0.1661), (-1.24, -0.5856, 1.788e-07), (-1.229, -0.5759, -0.1376), (-1.196, -0.5465, -0.2722), (-1.141, -0.4967, -0.3995), (-1.068, -0.4267, -0.5144), (-0.9775, -0.3382, -0.611), (-0.8742, -0.2342, -0.6842), (-0.7617, -0.1192, -0.7297), (-1.384, -0.4587, 0.1624), (-1.397, -0.4714, 1.788e-07), (-1.384, -0.4654, -0.1305), (-1.342, -0.4458, -0.261), (-1.274, -0.4098, -0.388), (-1.182, -0.3557, -0.505), (-1.068, -0.2841, -0.6049), (-0.9365, -0.1977, -0.6812), (-0.7936, -0.1008, -0.729), (-1.505, -0.3286, 0.1568), (-1.521, -0.3391, 1.788e-07), (-1.505, -0.3376, -0.1203), (-1.459, -0.3296, -0.246), (-1.382, -0.3091, -0.3736), (-1.274, -0.2725, -0.4942), (-1.141, -0.2199, -0.5983), (-0.9875, -0.1539, -0.6782), (-0.8196, -0.07848, -0.7282), (-1.587, -0.1955, 0.1486), (-1.603, -0.2039, 1.788e-07), (-1.589, -0.2067, -0.1072), (-1.542, -0.2094, -0.2281), (-1.459, -0.2027, -0.358), (-1.342, -0.1825, -0.4834), (-1.195, -0.1491, -0.5921), (-1.025, -0.1049, -0.6754), (-0.8388, -0.05346, -0.7275), (-1.628, -0.08177, 0.1391), (-1.645, -0.08777, 1.788e-07), (-1.633, -0.09152, -0.0941), (-1.589, -0.09781, -0.2116), (-1.505, -0.0986, -0.3449), (-1.383, -0.09074, -0.475), (-1.229, -0.07492, -0.5876), (-1.048, -0.05296, -0.6734), (-0.8505, -0.02691, -0.727)], [], [(8, 7, 16, 17), (6, 5, 14, 15), (4, 3, 12, 13), (2, 1, 10, 11), (7, 6, 15, 16), (5, 4, 13, 14), (3, 2, 11, 12), (1, 0, 9, 10), (12, 11, 20, 21), (10, 9, 18, 19), (17, 16, 25, 26), (15, 14, 23, 24), (13, 12, 21, 22), (11, 10, 19, 20), (16, 15, 24, 25), (14, 13, 22, 23), (21, 20, 29, 30), (19, 18, 27, 28), (26, 25, 34, 35), (24, 23, 32, 33), (22, 21, 30, 31), (20, 19, 28, 29), (25, 24, 33, 34), (23, 22, 31, 32), (30, 29, 38, 39), (28, 27, 36, 37), (35, 34, 43, 44), (33, 32, 41, 42), (31, 30, 39, 40), (29, 28, 37, 38), (34, 33, 42, 43), (32, 31, 40, 41), (39, 38, 47, 48), (37, 36, 45, 46), (44, 43, 52, 53), (42, 41, 50, 51), (40, 39, 48, 49), (38, 37, 46, 47), (43, 42, 51, 52), (41, 40, 49, 50), (48, 47, 56, 57), (46, 45, 54, 55), (53, 52, 61, 62), (51, 50, 59, 60), (49, 48, 57, 58), (47, 46, 55, 56), (52, 51, 60, 61), (50, 49, 58, 59), (57, 56, 65, 66), (55, 54, 63, 64), (62, 61, 70, 71), (60, 59, 68, 69), (58, 57, 66, 67), (56, 55, 64, 65), (61, 60, 69, 70), (59, 58, 67, 68), (66, 65, 74, 75), (64, 63, 72, 73), (71, 70, 79, 80), (69, 68, 77, 78), (67, 66, 75, 76), (65, 64, 73, 74), (70, 69, 78, 79), (68, 67, 76, 77), (75, 74, 83, 84), (73, 72, 81, 82), (80, 79, 88, 89), (78, 77, 86, 87), (76, 75, 84, 85), (74, 73, 82, 83), (79, 78, 87, 88), (77, 76, 85, 86), (84, 83, 92, 93), (82, 81, 90, 91), (89, 88, 97, 98), (87, 86, 95, 96), (85, 84, 93, 94), (83, 82, 91, 92), (88, 87, 96, 97), (86, 85, 94, 95), (93, 92, 101, 102), (91, 90, 99, 100), (98, 97, 106, 107), (96, 95, 104, 105), (94, 93, 102, 103), (92, 91, 100, 101), (97, 96, 105, 106), (95, 94, 103, 104), (102, 101, 110, 111), (100, 99, 108, 109), (107, 106, 115, 116), (105, 104, 113, 114), (103, 102, 111, 112), (101, 100, 109, 110), (106, 105, 114, 115), (104, 103, 112, 113), (111, 110, 119, 120), (109, 108, 117, 118), (116, 115, 124, 125), (114, 113, 122, 123), (112, 111, 120, 121), (110, 109, 118, 119), (115, 114, 123, 124), (113, 112, 121, 122), (120, 119, 128, 129), (118, 117, 126, 127), (125, 124, 133, 134), (123, 122, 131, 132), (121, 120, 129, 130), (119, 118, 127, 128), (124, 123, 132, 133), (122, 121, 130, 131), (129, 128, 137, 138), (127, 126, 135, 136), (134, 133, 142, 143), (132, 131, 140, 141), (130, 129, 138, 139), (128, 127, 136, 137), (133, 132, 141, 142), (131, 130, 139, 140), (138, 137, 146, 147), (136, 135, 144, 145), (143, 142, 151, 152), (141, 140, 149, 150), (139, 138, 147, 148), (137, 136, 145, 146), (142, 141, 150, 151), (140, 139, 148, 149), (147, 146, 155, 156), (145, 144, 153, 154), (152, 151, 160, 161), (150, 149, 158, 159), (148, 147, 156, 157), (146, 145, 154, 155), (151, 150, 159, 160), (149, 148, 157, 158), (156, 155, 164, 165), (154, 153, 162, 163), (161, 160, 169, 170), (159, 158, 167, 168), (157, 156, 165, 166), (155, 154, 163, 164), (160, 159, 168, 169), (158, 157, 166, 167), (165, 164, 173, 174), (163, 162, 171, 172), (170, 169, 178, 179), (168, 167, 176, 177), (166, 165, 174, 175), (164, 163, 172, 173), (169, 168, 177, 178), (167, 166, 175, 176), (174, 173, 182, 183), (172, 171, 180, 181), (179, 178, 187, 188), (177, 176, 185, 186), (175, 174, 183, 184), (173, 172, 181, 182), (178, 177, 186, 187), (176, 175, 184, 185), (183, 182, 191, 192), (181, 180, 189, 190), (188, 187, 196, 197), (186, 185, 194, 195), (184, 183, 192, 193), (182, 181, 190, 191), (187, 186, 195, 196), (185, 184, 193, 194), (192, 191, 201, 202), (190, 189, 199, 200), (197, 196, 206, 207), (195, 194, 204, 205), (193, 192, 202, 203), (191, 190, 200, 201), (196, 195, 205, 206), (194, 193, 203, 204), (202, 201, 210, 211), (200, 199, 208, 209), (207, 206, 215, 216), (205, 204, 213, 214), (203, 202, 211, 212), (201, 200, 209, 210), (206, 205, 214, 215), (204, 203, 212, 213), (211, 210, 219, 220), (209, 208, 217, 218), (216, 215, 224, 225), (214, 213, 222, 223), (212, 211, 220, 221), (210, 209, 218, 219), (215, 214, 223, 224), (213, 212, 221, 222), (220, 219, 228, 229), (218, 217, 226, 227), (225, 224, 233, 234), (223, 222, 231, 232), (221, 220, 229, 230), (219, 218, 227, 228), (224, 223, 232, 233), (222, 221, 230, 231), (229, 228, 237, 238), (227, 226, 235, 236), (234, 233, 242, 243), (232, 231, 240, 241), (230, 229, 238, 239), (228, 227, 236, 237), (233, 232, 241, 242), (231, 230, 239, 240), (238, 237, 246, 247), (236, 235, 244, 245), (243, 242, 251, 252), (241, 240, 249, 250), (239, 238, 247, 248), (237, 236, 245, 246), (242, 241, 250, 251), (240, 239, 248, 249), (247, 246, 255, 256), (245, 244, 253, 254), (252, 251, 260, 261), (250, 249, 258, 259), (248, 247, 256, 257), (246, 245, 254, 255), (251, 250, 259, 260), (249, 248, 257, 258), (256, 255, 264, 265), (254, 253, 262, 263), (261, 260, 269, 270), (259, 258, 267, 268), (257, 256, 265, 266), (255, 254, 263, 264), (260, 259, 268, 269), (258, 257, 266, 267), (265, 264, 273, 274), (263, 262, 271, 272), (270, 269, 278, 279), (268, 267, 276, 277), (266, 265, 274, 275), (264, 263, 272, 273), (269, 268, 277, 278), (267, 266, 275, 276), (274, 273, 282, 283), (272, 271, 280, 281), (279, 278, 287, 288), (277, 276, 285, 286), (275, 274, 283, 284), (273, 272, 281, 282), (278, 277, 286, 287), (276, 275, 284, 285), (198, 8, 17), (198, 17, 26), (198, 26, 35), (198, 35, 44), (198, 44, 53), (198, 53, 62), (198, 62, 71), (198, 71, 80), (198, 80, 89), (198, 89, 98), (198, 98, 107), (198, 107, 116), (198, 116, 125), (198, 125, 134), (198, 134, 143), (198, 143, 152), (198, 152, 161), (198, 161, 170), (198, 170, 179), (198, 179, 188), (198, 188, 197), (198, 197, 207), (198, 207, 216), (198, 216, 225), (198, 225, 234), (198, 234, 243), (198, 243, 252), (198, 252, 261), (198, 261, 270), (198, 270, 279), (198, 279, 288), (283, 282, 2, 3), (281, 280, 0, 1), (288, 287, 7, 8), (286, 285, 5, 6), (284, 283, 3, 4), (282, 281, 1, 2), (198, 288, 8), (287, 286, 6, 7), (285, 284, 4, 5), (63, 208, 217, 226), (63, 208, 90, 81, 72), (162, 90, 208, 199, 189, 180, 171), (90, 162, 117, 108, 99), (135, 117, 162, 153, 144), (226, 63, 271, 262, 253, 244, 235), (27, 271, 63, 54, 45, 36), (9, 271, 27, 18), (0, 280, 271, 9), (117, 135, 126)])
_ca = me_sphere.color_attributes.new('Col', 'BYTE_COLOR', 'CORNER')
_ca.data.foreach_set('color', [0.04971, 0.06848, 1.0, 1.0, 0.04971, 0.06848, 1.0, 1.0, 0.04971, 0.06848, 1.0, 1.0, 0.04971, 0.06848, 1.0, 1.0, 0.04971, 0.06848, 1.0, 1.0, 0.04971, 0.06848, 1.0, 1.0, 0.04971, 0.06848, 1.0, 1.0, 0.04971, 0.06848, 1.0, 1.0, 0.04971, 0.06848, 1.0, 1.0, 0.04971, 0.06848, 1.0, 1.0, 0.04971, 0.06848, 1.0, 1.0, 0.04971, 0.06848, 1.0, 1.0, 0.04971, 0.06848, 1.0, 1.0, 0.04971, 0.06848, 1.0, 1.0, 0.04971, 0.06848, 1.0, 1.0, 0.04971, 0.06848, 1.0, 1.0, 0.04971, 0.06848, 1.0, 1.0, 0.04971, 0.06848, 1.0, 1.0, 0.04971, 0.06848, 1.0, 1.0, 0.04971, 0.06848, 1.0, 1.0, 0.04971, 0.06848, 1.0, 1.0, 0.04971, 0.06848, 1.0, 1.0, 0.04971, 0.06848, 1.0, 1.0, 0.04971, 0.06848, 1.0, 1.0, 0.04971, 0.06848, 1.0, 1.0, 0.04971, 0.06848, 1.0, 1.0, 0.04971, 0.06848, 1.0, 1.0, 0.04971, 0.06848, 1.0, 1.0, 0.04971, 0.06848, 1.0, 1.0, 0.04971, 0.06848, 1.0, 1.0, 0.04971, 0.06848, 1.0, 1.0, 0.04971, 0.06848, 1.0, 1.0, 0.04971, 0.06848, 1.0, 1.0, 0.04971, 0.06848, 1.0, 1.0, 0.04971, 0.06848, 1.0, 1.0, 0.04971, 0.06848, 1.0, 1.0, 0.04971, 0.06848, 1.0, 1.0, 0.04971, 0.06848, 1.0, 1.0, 0.04971, 0.06848, 1.0, 1.0, 0.04971, 0.06848, 1.0, 1.0, 0.04971, 0.06848, 1.0, 1.0, 0.04971, 0.06848, 1.0, 1.0, 0.04971, 0.06848, 1.0, 1.0, 0.04971, 0.06848, 1.0, 1.0, 0.04971, 0.06848, 1.0, 1.0, 0.04971, 0.06848, 1.0, 1.0, 0.04971, 0.06848, 1.0, 1.0, 0.04971, 0.06848, 1.0, 1.0, 0.04971, 0.06848, 1.0, 1.0, 0.04971, 0.06848, 1.0, 1.0, 0.04971, 0.06848, 1.0, 1.0, 0.04971, 0.06848, 1.0, 1.0, 0.04971, 0.06848, 1.0, 1.0, 0.04971, 0.06848, 1.0, 1.0, 0.04971, 0.06848, 1.0, 1.0, 0.04971, 0.06848, 1.0, 1.0, 0.04971, 0.06848, 1.0, 1.0, 0.04971, 0.06848, 1.0, 1.0, 0.04971, 0.06848, 1.0, 1.0, 0.04971, 0.06848, 1.0, 1.0, 0.04971, 0.06848, 1.0, 1.0, 0.04971, 0.06848, 1.0, 1.0, 0.04971, 0.06848, 1.0, 1.0, 0.04971, 0.06848, 1.0, 1.0, 0.04971, 0.06848, 1.0, 1.0, 0.04971, 0.06848, 1.0, 1.0, 0.04971, 0.06848, 1.0, 1.0, 0.04971, 0.06848, 1.0, 1.0, 0.04971, 0.06848, 1.0, 1.0, 0.04971, 0.06848, 1.0, 1.0, 0.04971, 0.06848, 1.0, 1.0, 0.04971, 0.06848, 1.0, 1.0, 0.04971, 0.06848, 1.0, 1.0, 0.04971, 0.06848, 1.0, 1.0, 0.04971, 0.06848, 1.0, 1.0, 0.04971, 0.06848, 1.0, 1.0, 0.04971, 0.06848, 1.0, 1.0, 0.04971, 0.06848, 1.0, 1.0, 0.04971, 0.06848, 1.0, 1.0, 0.04971, 0.06848, 1.0, 1.0, 0.04971, 0.06848, 1.0, 1.0, 0.04971, 0.06848, 1.0, 1.0, 0.04971, 0.06848, 1.0, 1.0, 0.04971, 0.06848, 1.0, 1.0, 0.04971, 0.06848, 1.0, 1.0, 0.04971, 0.06848, 1.0, 1.0, 0.04971, 0.06848, 1.0, 1.0, 0.04971, 0.06848, 1.0, 1.0, 0.04971, 0.06848, 1.0, 1.0, 0.04971, 0.06848, 1.0, 1.0, 0.04971, 0.06848, 1.0, 1.0, 0.04971, 0.06848, 1.0, 1.0, 0.04971, 0.06848, 1.0, 1.0, 0.04971, 0.06848, 1.0, 1.0, 0.04971, 0.06848, 1.0, 1.0, 0.04971, 0.06848, 1.0, 1.0, 0.04971, 0.06848, 1.0, 1.0, 0.04971, 0.06848, 1.0, 1.0, 0.04971, 0.06848, 1.0, 1.0, 0.04971, 0.06848, 1.0, 1.0, 0.04971, 0.06848, 1.0, 1.0, 0.04971, 0.06848, 1.0, 1.0, 0.04971, 0.06848, 1.0, 1.0, 0.04971, 0.06848, 1.0, 1.0, 0.04971, 0.06848, 1.0, 1.0, 0.04971, 0.06848, 1.0, 1.0, 0.04971, 0.06848, 1.0, 1.0, 0.04971, 0.06848, 1.0, 1.0, 0.04971, 0.06848, 1.0, 1.0, 0.04971, 0.06848, 1.0, 1.0, 0.04971, 0.06848, 1.0, 1.0, 0.04971, 0.06848, 1.0, 1.0, 0.04971, 0.06848, 1.0, 1.0, 0.04971, 0.06848, 1.0, 1.0, 0.04971, 0.06848, 1.0, 1.0, 0.04971, 0.06848, 1.0, 1.0, 0.04971, 0.06848, 1.0, 1.0, 0.04971, 0.06848, 1.0, 1.0, 0.04971, 0.06848, 1.0, 1.0, 0.04971, 0.06848, 1.0, 1.0, 0.04971, 0.06848, 1.0, 1.0, 0.04971, 0.06848, 1.0, 1.0, 0.04971, 0.06848, 1.0, 1.0, 0.04971, 0.06848, 1.0, 1.0, 0.04971, 0.06848, 1.0, 1.0, 0.04971, 0.06848, 1.0, 1.0, 0.04971, 0.06848, 1.0, 1.0, 0.04971, 0.06848, 1.0, 1.0, 0.04971, 0.06848, 1.0, 1.0, 0.04971, 0.06848, 1.0, 1.0, 0.04971, 0.06848, 1.0, 1.0, 0.04971, 0.06848, 1.0, 1.0, 0.04971, 0.06848, 1.0, 1.0, 0.04971, 0.06848, 1.0, 1.0, 0.04971, 0.06848, 1.0, 1.0, 0.04971, 0.06848, 1.0, 1.0, 0.04971, 0.06848, 1.0, 1.0, 0.04971, 0.06848, 1.0, 1.0, 0.04971, 0.06848, 1.0, 1.0, 0.04971, 0.06848, 1.0, 1.0, 0.04971, 0.06848, 1.0, 1.0, 0.04971, 0.06848, 1.0, 1.0, 0.04971, 0.06848, 1.0, 1.0, 0.04971, 0.06848, 1.0, 1.0, 0.04971, 0.06848, 1.0, 1.0, 0.04971, 0.06848, 1.0, 1.0, 0.04971, 0.06848, 1.0, 1.0, 0.04971, 0.06848, 1.0, 1.0, 0.04971, 0.06848, 1.0, 1.0, 0.04971, 0.06848, 1.0, 1.0, 0.04971, 0.06848, 1.0, 1.0, 0.04971, 0.06848, 1.0, 1.0, 0.04971, 0.06848, 1.0, 1.0, 0.04971, 0.06848, 1.0, 1.0, 0.04971, 0.06848, 1.0, 1.0, 0.04971, 0.06848, 1.0, 1.0, 0.04971, 0.06848, 1.0, 1.0, 0.04971, 0.06848, 1.0, 1.0, 0.04971, 0.06848, 1.0, 1.0, 0.04971, 0.06848, 1.0, 1.0, 0.04971, 0.06848, 1.0, 1.0, 0.04971, 0.06848, 1.0, 1.0, 0.04971, 0.06848, 1.0, 1.0, 0.04971, 0.06848, 1.0, 1.0, 0.04971, 0.06848, 1.0, 1.0, 0.04971, 0.06848, 1.0, 1.0, 0.04971, 0.06848, 1.0, 1.0, 0.04971, 0.06848, 1.0, 1.0, 0.04971, 0.06848, 1.0, 1.0, 0.04971, 0.06848, 1.0, 1.0, 0.04971, 0.06848, 1.0, 1.0, 0.04971, 0.06848, 1.0, 1.0, 0.04971, 0.06848, 1.0, 1.0, 0.04971, 0.06848, 1.0, 1.0, 0.04971, 0.06848, 1.0, 1.0, 0.04971, 0.06848, 1.0, 1.0, 0.04971, 0.06848, 1.0, 1.0, 0.04971, 0.06848, 1.0, 1.0, 0.04971, 0.06848, 1.0, 1.0, 0.04971, 0.06848, 1.0, 1.0, 0.04971, 0.06848, 1.0, 1.0, 0.04971, 0.06848, 1.0, 1.0, 0.04971, 0.06848, 1.0, 1.0, 0.04971, 0.06848, 1.0, 1.0, 0.04971, 0.06848, 1.0, 1.0, 0.04971, 0.06848, 1.0, 1.0, 0.04971, 0.06848, 1.0, 1.0, 0.04971, 0.06848, 1.0, 1.0, 0.04971, 0.06848, 1.0, 1.0, 0.04971, 0.06848, 1.0, 1.0, 0.04971, 0.06848, 1.0, 1.0, 0.04971, 0.06848, 1.0, 1.0, 0.04971, 0.06848, 1.0, 1.0, 0.04971, 0.06848, 1.0, 1.0, 0.04971, 0.06848, 1.0, 1.0, 0.04971, 0.06848, 1.0, 1.0, 0.04971, 0.06848, 1.0, 1.0, 0.04971, 0.06848, 1.0, 1.0, 0.04971, 0.06848, 1.0, 1.0, 0.04971, 0.06848, 1.0, 1.0, 0.04971, 0.06848, 1.0, 1.0, 0.04971, 0.06848, 1.0, 1.0, 0.04971, 0.06848, 1.0, 1.0, 0.04971, 0.06848, 1.0, 1.0, 0.04971, 0.06848, 1.0, 1.0, 0.04971, 0.06848, 1.0, 1.0, 0.04971, 0.06848, 1.0, 1.0, 0.04971, 0.06848, 1.0, 1.0, 0.04971, 0.06848, 1.0, 1.0, 0.04971, 0.06848, 1.0, 1.0, 0.04971, 0.06848, 1.0, 1.0, 0.04971, 0.06848, 1.0, 1.0, 0.04971, 0.06848, 1.0, 1.0, 0.04971, 0.06848, 1.0, 1.0, 0.04971, 0.06848, 1.0, 1.0, 0.04971, 0.06848, 1.0, 1.0, 0.04971, 0.06848, 1.0, 1.0, 0.04971, 0.06848, 1.0, 1.0, 0.04971, 0.06848, 1.0, 1.0, 0.04971, 0.06848, 1.0, 1.0, 0.04971, 0.06848, 1.0, 1.0, 0.04971, 0.06848, 1.0, 1.0, 0.04971, 0.06848, 1.0, 1.0, 0.04971, 0.06848, 1.0, 1.0, 0.04971, 0.06848, 1.0, 1.0, 0.04971, 0.06848, 1.0, 1.0, 0.04971, 0.06848, 1.0, 1.0, 0.04971, 0.06848, 1.0, 1.0, 0.04971, 0.06848, 1.0, 1.0, 0.04971, 0.06848, 1.0, 1.0, 0.04971, 0.06848, 1.0, 1.0, 0.04971, 0.06848, 1.0, 1.0, 0.04971, 0.06848, 1.0, 1.0, 0.04971, 0.06848, 1.0, 1.0, 0.04971, 0.06848, 1.0, 1.0, 0.04971, 0.06848, 1.0, 1.0, 0.04971, 0.06848, 1.0, 1.0, 0.04971, 0.06848, 1.0, 1.0, 0.04971, 0.06848, 1.0, 1.0, 0.04971, 0.06848, 1.0, 1.0, 0.04971, 0.06848, 1.0, 1.0, 0.04971, 0.06848, 1.0, 1.0, 0.04971, 0.06848, 1.0, 1.0, 0.04971, 0.06848, 1.0, 1.0, 0.04971, 0.06848, 1.0, 1.0, 0.04971, 0.06848, 1.0, 1.0, 0.04971, 0.06848, 1.0, 1.0, 0.04971, 0.06848, 1.0, 1.0, 0.04971, 0.06848, 1.0, 1.0, 0.04971, 0.06848, 1.0, 1.0, 0.04971, 0.06848, 1.0, 1.0, 0.04971, 0.06848, 1.0, 1.0, 0.04971, 0.06848, 1.0, 1.0, 0.04971, 0.06848, 1.0, 1.0, 0.04971, 0.06848, 1.0, 1.0, 0.04971, 0.06848, 1.0, 1.0, 0.04971, 0.06848, 1.0, 1.0, 0.04971, 0.06848, 1.0, 1.0, 0.04971, 0.06848, 1.0, 1.0, 0.04971, 0.06848, 1.0, 1.0, 0.04971, 0.06848, 1.0, 1.0, 0.04971, 0.06848, 1.0, 1.0, 0.04971, 0.06848, 1.0, 1.0, 0.04971, 0.06848, 1.0, 1.0, 0.04971, 0.06848, 1.0, 1.0, 0.04971, 0.06848, 1.0, 1.0, 0.04971, 0.06848, 1.0, 1.0, 0.04971, 0.06848, 1.0, 1.0, 0.04971, 0.06848, 1.0, 1.0, 0.04971, 0.06848, 1.0, 1.0, 0.04971, 0.06848, 1.0, 1.0, 0.04971, 0.06848, 1.0, 1.0, 0.04971, 0.06848, 1.0, 1.0, 0.04971, 0.06848, 1.0, 1.0, 0.04971, 0.06848, 1.0, 1.0, 0.04971, 0.06848, 1.0, 1.0, 0.04971, 0.06848, 1.0, 1.0, 0.04971, 0.06848, 1.0, 1.0, 0.04971, 0.06848, 1.0, 1.0, 0.04971, 0.06848, 1.0, 1.0, 0.04971, 0.06848, 1.0, 1.0, 0.04971, 0.06848, 1.0, 1.0, 0.04971, 0.06848, 1.0, 1.0, 0.04971, 0.06848, 1.0, 1.0, 0.04971, 0.06848, 1.0, 1.0, 0.04971, 0.06848, 1.0, 1.0, 0.04971, 0.06848, 1.0, 1.0, 0.04971, 0.06848, 1.0, 1.0, 0.04971, 0.06848, 1.0, 1.0, 0.04971, 0.06848, 1.0, 1.0, 0.04971, 0.06848, 1.0, 1.0, 0.04971, 0.06848, 1.0, 1.0, 0.04971, 0.06848, 1.0, 1.0, 0.04971, 0.06848, 1.0, 1.0, 0.04971, 0.06848, 1.0, 1.0, 0.04971, 0.06848, 1.0, 1.0, 0.04971, 0.06848, 1.0, 1.0, 0.04971, 0.06848, 1.0, 1.0, 0.04971, 0.06848, 1.0, 1.0, 0.04971, 0.06848, 1.0, 1.0, 0.04971, 0.06848, 1.0, 1.0, 0.04971, 0.06848, 1.0, 1.0, 0.04971, 0.06848, 1.0, 1.0, 0.04971, 0.06848, 1.0, 1.0, 0.04971, 0.06848, 1.0, 1.0, 0.04971, 0.06848, 1.0, 1.0, 0.04971, 0.06848, 1.0, 1.0, 0.04971, 0.06848, 1.0, 1.0, 0.04971, 0.06848, 1.0, 1.0, 0.04971, 0.06848, 1.0, 1.0, 0.04971, 0.06848, 1.0, 1.0, 0.04971, 0.06848, 1.0, 1.0, 0.04971, 0.06848, 1.0, 1.0, 0.04971, 0.06848, 1.0, 1.0, 0.04971, 0.06848, 1.0, 1.0, 0.04971, 0.06848, 1.0, 1.0, 0.04971, 0.06848, 1.0, 1.0, 0.04971, 0.06848, 1.0, 1.0, 0.04971, 0.06848, 1.0, 1.0, 0.04971, 0.06848, 1.0, 1.0, 0.04971, 0.06848, 1.0, 1.0, 0.04971, 0.06848, 1.0, 1.0, 0.04971, 0.06848, 1.0, 1.0, 0.04971, 0.06848, 1.0, 1.0, 0.04971, 0.06848, 1.0, 1.0, 0.04971, 0.06848, 1.0, 1.0, 0.04971, 0.06848, 1.0, 1.0, 0.04971, 0.06848, 1.0, 1.0, 0.04971, 0.06848, 1.0, 1.0, 0.04971, 0.06848, 1.0, 1.0, 0.04971, 0.06848, 1.0, 1.0, 0.04971, 0.06848, 1.0, 1.0, 0.04971, 0.06848, 1.0, 1.0, 0.04971, 0.06848, 1.0, 1.0, 0.04971, 0.06848, 1.0, 1.0, 0.04971, 0.06848, 1.0, 1.0, 0.04971, 0.06848, 1.0, 1.0, 0.04971, 0.06848, 1.0, 1.0, 0.04971, 0.06848, 1.0, 1.0, 0.04971, 0.06848, 1.0, 1.0, 0.04971, 0.06848, 1.0, 1.0, 0.04971, 0.06848, 1.0, 1.0, 0.04971, 0.06848, 1.0, 1.0, 0.04971, 0.06848, 1.0, 1.0, 0.04971, 0.06848, 1.0, 1.0, 0.04971, 0.06848, 1.0, 1.0, 0.04971, 0.06848, 1.0, 1.0, 0.04971, 0.06848, 1.0, 1.0, 0.04971, 0.06848, 1.0, 1.0, 0.04971, 0.06848, 1.0, 1.0, 0.04971, 0.06848, 1.0, 1.0, 0.04971, 0.06848, 1.0, 1.0, 0.04971, 0.06848, 1.0, 1.0, 0.04971, 0.06848, 1.0, 1.0, 0.04971, 0.06848, 1.0, 1.0, 0.04971, 0.06848, 1.0, 1.0, 0.04971, 0.06848, 1.0, 1.0, 0.04971, 0.06848, 1.0, 1.0, 0.04971, 0.06848, 1.0, 1.0, 0.04971, 0.06848, 1.0, 1.0, 0.04971, 0.06848, 1.0, 1.0, 0.04971, 0.06848, 1.0, 1.0, 0.04971, 0.06848, 1.0, 1.0, 0.04971, 0.06848, 1.0, 1.0, 0.04971, 0.06848, 1.0, 1.0, 0.04971, 0.06848, 1.0, 1.0, 0.04971, 0.06848, 1.0, 1.0, 0.04971, 0.06848, 1.0, 1.0, 0.04971, 0.06848, 1.0, 1.0, 0.04971, 0.06848, 1.0, 1.0, 0.04971, 0.06848, 1.0, 1.0, 0.04971, 0.06848, 1.0, 1.0, 0.04971, 0.06848, 1.0, 1.0, 0.04971, 0.06848, 1.0, 1.0, 0.04971, 0.06848, 1.0, 1.0, 0.04971, 0.06848, 1.0, 1.0, 0.04971, 0.06848, 1.0, 1.0, 0.04971, 0.06848, 1.0, 1.0, 0.04971, 0.06848, 1.0, 1.0, 0.04971, 0.06848, 1.0, 1.0, 0.04971, 0.06848, 1.0, 1.0, 0.04971, 0.06848, 1.0, 1.0, 0.04971, 0.06848, 1.0, 1.0, 0.04971, 0.06848, 1.0, 1.0, 0.04971, 0.06848, 1.0, 1.0, 0.04971, 0.06848, 1.0, 1.0, 0.04971, 0.06848, 1.0, 1.0, 0.04971, 0.06848, 1.0, 1.0, 0.04971, 0.06848, 1.0, 1.0, 0.04971, 0.06848, 1.0, 1.0, 0.04971, 0.06848, 1.0, 1.0, 0.04971, 0.06848, 1.0, 1.0, 0.04971, 0.06848, 1.0, 1.0, 0.04971, 0.06848, 1.0, 1.0, 0.04971, 0.06848, 1.0, 1.0, 0.04971, 0.06848, 1.0, 1.0, 0.04971, 0.06848, 1.0, 1.0, 0.04971, 0.06848, 1.0, 1.0, 0.04971, 0.06848, 1.0, 1.0, 0.04971, 0.06848, 1.0, 1.0, 0.04971, 0.06848, 1.0, 1.0, 0.04971, 0.06848, 1.0, 1.0, 0.04971, 0.06848, 1.0, 1.0, 0.04971, 0.06848, 1.0, 1.0, 0.04971, 0.06848, 1.0, 1.0, 0.04971, 0.06848, 1.0, 1.0, 0.04971, 0.06848, 1.0, 1.0, 0.04971, 0.06848, 1.0, 1.0, 0.04971, 0.06848, 1.0, 1.0, 0.04971, 0.06848, 1.0, 1.0, 0.04971, 0.06848, 1.0, 1.0, 0.04971, 0.06848, 1.0, 1.0, 0.04971, 0.06848, 1.0, 1.0, 0.04971, 0.06848, 1.0, 1.0, 0.04971, 0.06848, 1.0, 1.0, 0.04971, 0.06848, 1.0, 1.0, 0.04971, 0.06848, 1.0, 1.0, 0.04971, 0.06848, 1.0, 1.0, 0.04971, 0.06848, 1.0, 1.0, 0.04971, 0.06848, 1.0, 1.0, 0.04971, 0.06848, 1.0, 1.0, 0.04971, 0.06848, 1.0, 1.0, 0.04971, 0.06848, 1.0, 1.0, 0.04971, 0.06848, 1.0, 1.0, 0.04971, 0.06848, 1.0, 1.0, 0.04971, 0.06848, 1.0, 1.0, 0.04971, 0.06848, 1.0, 1.0, 0.04971, 0.06848, 1.0, 1.0, 0.04971, 0.06848, 1.0, 1.0, 0.04971, 0.06848, 1.0, 1.0, 0.04971, 0.06848, 1.0, 1.0, 0.04971, 0.06848, 1.0, 1.0, 0.04971, 0.06848, 1.0, 1.0, 0.04971, 0.06848, 1.0, 1.0, 0.04971, 0.06848, 1.0, 1.0, 0.04971, 0.06848, 1.0, 1.0, 0.04971, 0.06848, 1.0, 1.0, 0.04971, 0.06848, 1.0, 1.0, 0.04971, 0.06848, 1.0, 1.0, 0.04971, 0.06848, 1.0, 1.0, 0.04971, 0.06848, 1.0, 1.0, 0.04971, 0.06848, 1.0, 1.0, 0.04971, 0.06848, 1.0, 1.0, 0.04971, 0.06848, 1.0, 1.0, 0.04971, 0.06848, 1.0, 1.0, 0.04971, 0.06848, 1.0, 1.0, 0.04971, 0.06848, 1.0, 1.0, 0.04971, 0.06848, 1.0, 1.0, 0.04971, 0.06848, 1.0, 1.0, 0.04971, 0.06848, 1.0, 1.0, 0.04971, 0.06848, 1.0, 1.0, 0.04971, 0.06848, 1.0, 1.0, 0.04971, 0.06848, 1.0, 1.0, 0.04971, 0.06848, 1.0, 1.0, 0.04971, 0.06848, 1.0, 1.0, 0.04971, 0.06848, 1.0, 1.0, 0.04971, 0.06848, 1.0, 1.0, 0.04971, 0.06848, 1.0, 1.0, 0.04971, 0.06848, 1.0, 1.0, 0.04971, 0.06848, 1.0, 1.0, 0.04971, 0.06848, 1.0, 1.0, 0.04971, 0.06848, 1.0, 1.0, 0.04971, 0.06848, 1.0, 1.0, 0.04971, 0.06848, 1.0, 1.0, 0.04971, 0.06848, 1.0, 1.0, 0.04971, 0.06848, 1.0, 1.0, 0.04971, 0.06848, 1.0, 1.0, 0.04971, 0.06848, 1.0, 1.0, 0.04971, 0.06848, 1.0, 1.0, 0.04971, 0.06848, 1.0, 1.0, 0.04971, 0.06848, 1.0, 1.0, 0.04971, 0.06848, 1.0, 1.0, 0.04971, 0.06848, 1.0, 1.0, 0.04971, 0.06848, 1.0, 1.0, 0.04971, 0.06848, 1.0, 1.0, 0.04971, 0.06848, 1.0, 1.0, 0.04971, 0.06848, 1.0, 1.0, 0.04971, 0.06848, 1.0, 1.0, 0.04971, 0.06848, 1.0, 1.0, 0.04971, 0.06848, 1.0, 1.0, 0.04971, 0.06848, 1.0, 1.0, 0.04971, 0.06848, 1.0, 1.0, 0.04971, 0.06848, 1.0, 1.0, 0.04971, 0.06848, 1.0, 1.0, 0.04971, 0.06848, 1.0, 1.0, 0.04971, 0.06848, 1.0, 1.0, 0.04971, 0.06848, 1.0, 1.0, 0.04971, 0.06848, 1.0, 1.0, 0.04971, 0.06848, 1.0, 1.0, 0.04971, 0.06848, 1.0, 1.0, 0.04971, 0.06848, 1.0, 1.0, 0.04971, 0.06848, 1.0, 1.0, 0.04971, 0.06848, 1.0, 1.0, 0.04971, 0.06848, 1.0, 1.0, 0.04971, 0.06848, 1.0, 1.0, 0.04971, 0.06848, 1.0, 1.0, 0.04971, 0.06848, 1.0, 1.0, 0.04971, 0.06848, 1.0, 1.0, 0.04971, 0.06848, 1.0, 1.0, 0.04971, 0.06848, 1.0, 1.0, 0.04971, 0.06848, 1.0, 1.0, 0.04971, 0.06848, 1.0, 1.0, 0.04971, 0.06848, 1.0, 1.0, 0.04971, 0.06848, 1.0, 1.0, 0.04971, 0.06848, 1.0, 1.0, 0.04971, 0.06848, 1.0, 1.0, 0.04971, 0.06848, 1.0, 1.0, 0.04971, 0.06848, 1.0, 1.0, 0.04971, 0.06848, 1.0, 1.0, 0.04971, 0.06848, 1.0, 1.0, 0.04971, 0.06848, 1.0, 1.0, 0.04971, 0.06848, 1.0, 1.0, 0.04971, 0.06848, 1.0, 1.0, 0.04971, 0.06848, 1.0, 1.0, 0.04971, 0.06848, 1.0, 1.0, 0.04971, 0.06848, 1.0, 1.0, 0.04971, 0.06848, 1.0, 1.0, 0.04971, 0.06848, 1.0, 1.0, 0.04971, 0.06848, 1.0, 1.0, 0.04971, 0.06848, 1.0, 1.0, 0.04971, 0.06848, 1.0, 1.0, 0.04971, 0.06848, 1.0, 1.0, 0.04971, 0.06848, 1.0, 1.0, 0.04971, 0.06848, 1.0, 1.0, 0.04971, 0.06848, 1.0, 1.0, 0.04971, 0.06848, 1.0, 1.0, 0.04971, 0.06848, 1.0, 1.0, 0.04971, 0.06848, 1.0, 1.0, 0.04971, 0.06848, 1.0, 1.0, 0.04971, 0.06848, 1.0, 1.0, 0.04971, 0.06848, 1.0, 1.0, 0.04971, 0.06848, 1.0, 1.0, 0.04971, 0.06848, 1.0, 1.0, 0.04971, 0.06848, 1.0, 1.0, 0.04971, 0.06848, 1.0, 1.0, 0.04971, 0.06848, 1.0, 1.0, 0.04971, 0.06848, 1.0, 1.0, 0.04971, 0.06848, 1.0, 1.0, 0.04971, 0.06848, 1.0, 1.0, 0.04971, 0.06848, 1.0, 1.0, 0.04971, 0.06848, 1.0, 1.0, 0.04971, 0.06848, 1.0, 1.0, 0.04971, 0.06848, 1.0, 1.0, 0.04971, 0.06848, 1.0, 1.0, 0.04971, 0.06848, 1.0, 1.0, 0.04971, 0.06848, 1.0, 1.0, 0.04971, 0.06848, 1.0, 1.0, 0.04971, 0.06848, 1.0, 1.0, 0.04971, 0.06848, 1.0, 1.0, 0.04971, 0.06848, 1.0, 1.0, 0.04971, 0.06848, 1.0, 1.0, 0.04971, 0.06848, 1.0, 1.0, 0.04971, 0.06848, 1.0, 1.0, 0.04971, 0.06848, 1.0, 1.0, 0.04971, 0.06848, 1.0, 1.0, 0.04971, 0.06848, 1.0, 1.0, 0.04971, 0.06848, 1.0, 1.0, 0.04971, 0.06848, 1.0, 1.0, 0.04971, 0.06848, 1.0, 1.0, 0.04971, 0.06848, 1.0, 1.0, 0.04971, 0.06848, 1.0, 1.0, 0.04971, 0.06848, 1.0, 1.0, 0.04971, 0.06848, 1.0, 1.0, 0.04971, 0.06848, 1.0, 1.0, 0.04971, 0.06848, 1.0, 1.0, 0.04971, 0.06848, 1.0, 1.0, 0.04971, 0.06848, 1.0, 1.0, 0.04971, 0.06848, 1.0, 1.0, 0.04971, 0.06848, 1.0, 1.0, 0.04971, 0.06848, 1.0, 1.0, 0.04971, 0.06848, 1.0, 1.0, 0.04971, 0.06848, 1.0, 1.0, 0.04971, 0.06848, 1.0, 1.0, 0.04971, 0.06848, 1.0, 1.0, 0.04971, 0.06848, 1.0, 1.0, 0.04971, 0.06848, 1.0, 1.0, 0.04971, 0.06848, 1.0, 1.0, 0.04971, 0.06848, 1.0, 1.0, 0.04971, 0.06848, 1.0, 1.0, 0.04971, 0.06848, 1.0, 1.0, 0.04971, 0.06848, 1.0, 1.0, 0.04971, 0.06848, 1.0, 1.0, 0.04971, 0.06848, 1.0, 1.0, 0.04971, 0.06848, 1.0, 1.0, 0.04971, 0.06848, 1.0, 1.0, 0.04971, 0.06848, 1.0, 1.0, 0.04971, 0.06848, 1.0, 1.0, 0.04971, 0.06848, 1.0, 1.0, 0.04971, 0.06848, 1.0, 1.0, 0.04971, 0.06848, 1.0, 1.0, 0.04971, 0.06848, 1.0, 1.0, 0.04971, 0.06848, 1.0, 1.0, 0.04971, 0.06848, 1.0, 1.0, 0.04971, 0.06848, 1.0, 1.0, 0.04971, 0.06848, 1.0, 1.0, 0.04971, 0.06848, 1.0, 1.0, 0.04971, 0.06848, 1.0, 1.0, 0.04971, 0.06848, 1.0, 1.0, 0.04971, 0.06848, 1.0, 1.0, 0.04971, 0.06848, 1.0, 1.0, 0.04971, 0.06848, 1.0, 1.0, 0.04971, 0.06848, 1.0, 1.0, 0.04971, 0.06848, 1.0, 1.0, 0.04971, 0.06848, 1.0, 1.0, 0.04971, 0.06848, 1.0, 1.0, 0.04971, 0.06848, 1.0, 1.0, 0.04971, 0.06848, 1.0, 1.0, 0.04971, 0.06848, 1.0, 1.0, 0.04971, 0.06848, 1.0, 1.0, 0.04971, 0.06848, 1.0, 1.0, 0.04971, 0.06848, 1.0, 1.0, 0.04971, 0.06848, 1.0, 1.0, 0.04971, 0.06848, 1.0, 1.0, 0.04971, 0.06848, 1.0, 1.0, 0.04971, 0.06848, 1.0, 1.0, 0.04971, 0.06848, 1.0, 1.0, 0.04971, 0.06848, 1.0, 1.0, 0.04971, 0.06848, 1.0, 1.0, 0.04971, 0.06848, 1.0, 1.0, 0.04971, 0.06848, 1.0, 1.0, 0.04971, 0.06848, 1.0, 1.0, 0.04971, 0.06848, 1.0, 1.0, 0.04971, 0.06848, 1.0, 1.0, 0.04971, 0.06848, 1.0, 1.0, 0.04971, 0.06848, 1.0, 1.0, 0.04971, 0.06848, 1.0, 1.0, 0.04971, 0.06848, 1.0, 1.0, 0.04971, 0.06848, 1.0, 1.0, 0.04971, 0.06848, 1.0, 1.0, 0.04971, 0.06848, 1.0, 1.0, 0.04971, 0.06848, 1.0, 1.0, 0.04971, 0.06848, 1.0, 1.0, 0.04971, 0.06848, 1.0, 1.0, 0.04971, 0.06848, 1.0, 1.0, 0.04971, 0.06848, 1.0, 1.0, 0.04971, 0.06848, 1.0, 1.0, 0.04971, 0.06848, 1.0, 1.0, 0.04971, 0.06848, 1.0, 1.0, 0.04971, 0.06848, 1.0, 1.0, 0.04971, 0.06848, 1.0, 1.0, 0.04971, 0.06848, 1.0, 1.0, 0.04971, 0.06848, 1.0, 1.0, 0.04971, 0.06848, 1.0, 1.0, 0.04971, 0.06848, 1.0, 1.0, 0.04971, 0.06848, 1.0, 1.0, 0.04971, 0.06848, 1.0, 1.0, 0.04971, 0.06848, 1.0, 1.0, 0.04971, 0.06848, 1.0, 1.0, 0.04971, 0.06848, 1.0, 1.0, 0.04971, 0.06848, 1.0, 1.0, 0.04971, 0.06848, 1.0, 1.0, 0.04971, 0.06848, 1.0, 1.0, 0.04971, 0.06848, 1.0, 1.0, 0.04971, 0.06848, 1.0, 1.0, 0.04971, 0.06848, 1.0, 1.0, 0.04971, 0.06848, 1.0, 1.0, 0.04971, 0.06848, 1.0, 1.0, 0.04971, 0.06848, 1.0, 1.0, 0.04971, 0.06848, 1.0, 1.0, 0.04971, 0.06848, 1.0, 1.0, 0.04971, 0.06848, 1.0, 1.0, 0.04971, 0.06848, 1.0, 1.0, 0.04971, 0.06848, 1.0, 1.0, 0.04971, 0.06848, 1.0, 1.0, 0.04971, 0.06848, 1.0, 1.0, 0.04971, 0.06848, 1.0, 1.0, 0.04971, 0.06848, 1.0, 1.0, 0.04971, 0.06848, 1.0, 1.0, 0.04971, 0.06848, 1.0, 1.0, 0.04971, 0.06848, 1.0, 1.0, 0.04971, 0.06848, 1.0, 1.0, 0.04971, 0.06848, 1.0, 1.0, 0.04971, 0.06848, 1.0, 1.0, 0.04971, 0.06848, 1.0, 1.0, 0.04971, 0.06848, 1.0, 1.0, 0.04971, 0.06848, 1.0, 1.0, 0.04971, 0.06848, 1.0, 1.0, 0.04971, 0.06848, 1.0, 1.0, 0.04971, 0.06848, 1.0, 1.0, 0.04971, 0.06848, 1.0, 1.0, 0.04971, 0.06848, 1.0, 1.0, 0.04971, 0.06848, 1.0, 1.0, 0.04971, 0.06848, 1.0, 1.0, 0.04971, 0.06848, 1.0, 1.0, 0.04971, 0.06848, 1.0, 1.0, 0.04971, 0.06848, 1.0, 1.0, 0.04971, 0.06848, 1.0, 1.0, 0.04971, 0.06848, 1.0, 1.0, 0.04971, 0.06848, 1.0, 1.0, 0.04971, 0.06848, 1.0, 1.0, 0.04971, 0.06848, 1.0, 1.0, 0.04971, 0.06848, 1.0, 1.0, 0.04971, 0.06848, 1.0, 1.0, 0.04971, 0.06848, 1.0, 1.0, 0.04971, 0.06848, 1.0, 1.0, 0.04971, 0.06848, 1.0, 1.0, 0.04971, 0.06848, 1.0, 1.0, 0.04971, 0.06848, 1.0, 1.0, 0.04971, 0.06848, 1.0, 1.0, 0.04971, 0.06848, 1.0, 1.0, 0.04971, 0.06848, 1.0, 1.0, 0.04971, 0.06848, 1.0, 1.0, 0.04971, 0.06848, 1.0, 1.0, 0.04971, 0.06848, 1.0, 1.0, 0.04971, 0.06848, 1.0, 1.0, 0.04971, 0.06848, 1.0, 1.0, 0.04971, 0.06848, 1.0, 1.0, 0.04971, 0.06848, 1.0, 1.0, 0.04971, 0.06848, 1.0, 1.0, 0.04971, 0.06848, 1.0, 1.0, 0.04971, 0.06848, 1.0, 1.0, 0.04971, 0.06848, 1.0, 1.0, 0.04971, 0.06848, 1.0, 1.0, 0.04971, 0.06848, 1.0, 1.0, 0.04971, 0.06848, 1.0, 1.0, 0.04971, 0.06848, 1.0, 1.0, 0.04971, 0.06848, 1.0, 1.0, 0.04971, 0.06848, 1.0, 1.0, 0.04971, 0.06848, 1.0, 1.0, 0.04971, 0.06848, 1.0, 1.0, 0.04971, 0.06848, 1.0, 1.0, 0.04971, 0.06848, 1.0, 1.0, 0.04971, 0.06848, 1.0, 1.0, 0.04971, 0.06848, 1.0, 1.0, 0.04971, 0.06848, 1.0, 1.0, 0.04971, 0.06848, 1.0, 1.0, 0.04971, 0.06848, 1.0, 1.0, 0.04971, 0.06848, 1.0, 1.0, 0.04971, 0.06848, 1.0, 1.0, 0.04971, 0.06848, 1.0, 1.0, 0.04971, 0.06848, 1.0, 1.0, 0.04971, 0.06848, 1.0, 1.0, 0.04971, 0.06848, 1.0, 1.0, 0.04971, 0.06848, 1.0, 1.0, 0.04971, 0.06848, 1.0, 1.0, 0.04971, 0.06848, 1.0, 1.0, 0.04971, 0.06848, 1.0, 1.0, 0.04971, 0.06848, 1.0, 1.0, 0.04971, 0.06848, 1.0, 1.0, 0.04971, 0.06848, 1.0, 1.0, 0.04971, 0.06848, 1.0, 1.0, 0.04971, 0.06848, 1.0, 1.0, 0.04971, 0.06848, 1.0, 1.0, 0.04971, 0.06848, 1.0, 1.0, 0.04971, 0.06848, 1.0, 1.0, 0.04971, 0.06848, 1.0, 1.0, 0.04971, 0.06848, 1.0, 1.0, 0.04971, 0.06848, 1.0, 1.0, 0.04971, 0.06848, 1.0, 1.0, 0.04971, 0.06848, 1.0, 1.0, 0.04971, 0.06848, 1.0, 1.0, 0.04971, 0.06848, 1.0, 1.0, 0.04971, 0.06848, 1.0, 1.0, 0.04971, 0.06848, 1.0, 1.0, 0.04971, 0.06848, 1.0, 1.0, 0.04971, 0.06848, 1.0, 1.0, 0.04971, 0.06848, 1.0, 1.0, 0.04971, 0.06848, 1.0, 1.0, 0.04971, 0.06848, 1.0, 1.0, 0.04971, 0.06848, 1.0, 1.0, 0.04971, 0.06848, 1.0, 1.0, 0.04971, 0.06848, 1.0, 1.0, 0.04971, 0.06848, 1.0, 1.0, 0.04971, 0.06848, 1.0, 1.0, 0.04971, 0.06848, 1.0, 1.0, 0.04971, 0.06848, 1.0, 1.0, 0.04971, 0.06848, 1.0, 1.0, 0.04971, 0.06848, 1.0, 1.0, 0.04971, 0.06848, 1.0, 1.0, 0.04971, 0.06848, 1.0, 1.0, 0.04971, 0.06848, 1.0, 1.0, 0.04971, 0.06848, 1.0, 1.0, 0.04971, 0.06848, 1.0, 1.0, 0.04971, 0.06848, 1.0, 1.0, 0.04971, 0.06848, 1.0, 1.0, 0.04971, 0.06848, 1.0, 1.0, 0.04971, 0.06848, 1.0, 1.0, 0.04971, 0.06848, 1.0, 1.0, 0.04971, 0.06848, 1.0, 1.0, 0.04971, 0.06848, 1.0, 1.0, 0.04971, 0.06848, 1.0, 1.0, 0.04971, 0.06848, 1.0, 1.0, 0.04971, 0.06848, 1.0, 1.0, 0.04971, 0.06848, 1.0, 1.0, 0.04971, 0.06848, 1.0, 1.0, 0.04971, 0.06848, 1.0, 1.0, 0.04971, 0.06848, 1.0, 1.0, 0.04971, 0.06848, 1.0, 1.0, 0.04971, 0.06848, 1.0, 1.0, 0.04971, 0.06848, 1.0, 1.0, 0.04971, 0.06848, 1.0, 1.0, 0.04971, 0.06848, 1.0, 1.0, 0.04971, 0.06848, 1.0, 1.0, 0.04971, 0.06848, 1.0, 1.0, 0.04971, 0.06848, 1.0, 1.0, 0.04971, 0.06848, 1.0, 1.0, 0.04971, 0.06848, 1.0, 1.0, 0.04971, 0.06848, 1.0, 1.0, 0.04971, 0.06848, 1.0, 1.0, 0.04971, 0.06848, 1.0, 1.0, 0.04971, 0.06848, 1.0, 1.0, 0.04971, 0.06848, 1.0, 1.0, 0.04971, 0.06848, 1.0, 1.0, 0.04971, 0.06848, 1.0, 1.0, 0.04971, 0.06848, 1.0, 1.0, 0.04971, 0.06848, 1.0, 1.0, 0.04971, 0.06848, 1.0, 1.0, 0.04971, 0.06848, 1.0, 1.0, 0.04971, 0.06848, 1.0, 1.0, 0.04971, 0.06848, 1.0, 1.0, 0.04971, 0.06848, 1.0, 1.0, 0.04971, 0.06848, 1.0, 1.0, 0.04971, 0.06848, 1.0, 1.0, 0.04971, 0.06848, 1.0, 1.0, 0.04971, 0.06848, 1.0, 1.0, 0.04971, 0.06848, 1.0, 1.0, 0.04971, 0.06848, 1.0, 1.0, 0.04971, 0.06848, 1.0, 1.0, 0.04971, 0.06848, 1.0, 1.0, 0.04971, 0.06848, 1.0, 1.0, 0.04971, 0.06848, 1.0, 1.0, 0.04971, 0.06848, 1.0, 1.0, 0.04971, 0.06848, 1.0, 1.0, 0.04971, 0.06848, 1.0, 1.0, 0.04971, 0.06848, 1.0, 1.0, 0.04971, 0.06848, 1.0, 1.0, 0.04971, 0.06848, 1.0, 1.0, 0.04971, 0.06848, 1.0, 1.0, 0.04971, 0.06848, 1.0, 1.0, 0.04971, 0.06848, 1.0, 1.0, 0.04971, 0.06848, 1.0, 1.0, 0.04971, 0.06848, 1.0, 1.0, 0.04971, 0.06848, 1.0, 1.0, 0.04971, 0.06848, 1.0, 1.0, 0.04971, 0.06848, 1.0, 1.0, 0.04971, 0.06848, 1.0, 1.0, 0.04971, 0.06848, 1.0, 1.0, 0.04971, 0.06848, 1.0, 1.0, 0.04971, 0.06848, 1.0, 1.0, 0.04971, 0.06848, 1.0, 1.0, 0.04971, 0.06848, 1.0, 1.0, 0.04971, 0.06848, 1.0, 1.0, 0.04971, 0.06848, 1.0, 1.0, 0.04971, 0.06848, 1.0, 1.0, 0.04971, 0.06848, 1.0, 1.0, 0.04971, 0.06848, 1.0, 1.0, 0.04971, 0.06848, 1.0, 1.0, 0.04971, 0.06848, 1.0, 1.0, 0.04971, 0.06848, 1.0, 1.0, 0.04971, 0.06848, 1.0, 1.0, 0.04971, 0.06848, 1.0, 1.0, 0.04971, 0.06848, 1.0, 1.0, 0.04971, 0.06848, 1.0, 1.0, 0.04971, 0.06848, 1.0, 1.0, 0.04971, 0.06848, 1.0, 1.0, 0.04971, 0.06848, 1.0, 1.0, 0.04971, 0.06848, 1.0, 1.0, 0.04971, 0.06848, 1.0, 1.0, 0.04971, 0.06848, 1.0, 1.0, 0.04971, 0.06848, 1.0, 1.0, 0.04971, 0.06848, 1.0, 1.0, 0.04971, 0.06848, 1.0, 1.0, 0.04971, 0.06848, 1.0, 1.0, 0.04971, 0.06848, 1.0, 1.0, 0.04971, 0.06848, 1.0, 1.0, 0.04971, 0.06848, 1.0, 1.0, 0.04971, 0.06848, 1.0, 1.0, 0.04971, 0.06848, 1.0, 1.0, 0.04971, 0.06848, 1.0, 1.0, 0.04971, 0.06848, 1.0, 1.0, 0.04971, 0.06848, 1.0, 1.0, 0.04971, 0.06848, 1.0, 1.0, 0.04971, 0.06848, 1.0, 1.0, 0.04971, 0.06848, 1.0, 1.0, 0.04971, 0.06848, 1.0, 1.0, 0.04971, 0.06848, 1.0, 1.0, 0.04971, 0.06848, 1.0, 1.0, 0.04971, 0.06848, 1.0, 1.0, 0.04971, 0.06848, 1.0, 1.0, 0.04971, 0.06848, 1.0, 1.0, 0.04971, 0.06848, 1.0, 1.0, 0.04971, 0.06848, 1.0, 1.0, 0.04971, 0.06848, 1.0, 1.0, 0.04971, 0.06848, 1.0, 1.0, 0.04971, 0.06848, 1.0, 1.0, 0.04971, 0.06848, 1.0, 1.0, 0.04971, 0.06848, 1.0, 1.0, 0.04971, 0.06848, 1.0, 1.0, 0.04971, 0.06848, 1.0, 1.0, 0.04971, 0.06848, 1.0, 1.0, 0.04971, 0.06848, 1.0, 1.0, 0.04971, 0.06848, 1.0, 1.0, 0.04971, 0.06848, 1.0, 1.0, 0.04971, 0.06848, 1.0, 1.0, 0.04971, 0.06848, 1.0, 1.0, 0.04971, 0.06848, 1.0, 1.0, 0.04971, 0.06848, 1.0, 1.0, 0.04971, 0.06848, 1.0, 1.0, 0.04971, 0.06848, 1.0, 1.0, 0.04971, 0.06848, 1.0, 1.0, 0.04971, 0.06848, 1.0, 1.0, 0.04971, 0.06848, 1.0, 1.0, 0.04971, 0.06848, 1.0, 1.0, 0.04971, 0.06848, 1.0, 1.0, 0.04971, 0.06848, 1.0, 1.0, 0.04971, 0.06848, 1.0, 1.0, 0.04971, 0.06848, 1.0, 1.0, 0.04971, 0.06848, 1.0, 1.0, 0.04971, 0.06848, 1.0, 1.0, 0.04971, 0.06848, 1.0, 1.0, 0.04971, 0.06848, 1.0, 1.0, 0.04971, 0.06848, 1.0, 1.0, 0.04971, 0.06848, 1.0, 1.0, 0.04971, 0.06848, 1.0, 1.0, 0.04971, 0.06848, 1.0, 1.0, 0.04971, 0.06848, 1.0, 1.0, 0.04971, 0.06848, 1.0, 1.0, 0.04971, 0.06848, 1.0, 1.0, 0.04971, 0.06848, 1.0, 1.0, 0.04971, 0.06848, 1.0, 1.0, 0.04971, 0.06848, 1.0, 1.0, 0.04971, 0.06848, 1.0, 1.0, 0.04971, 0.06848, 1.0, 1.0, 0.04971, 0.06848, 1.0, 1.0, 0.04971, 0.06848, 1.0, 1.0, 0.04971, 0.06848, 1.0, 1.0, 0.04971, 0.06848, 1.0, 1.0, 0.04971, 0.06848, 1.0, 1.0, 0.04971, 0.06848, 1.0, 1.0, 0.04971, 0.06848, 1.0, 1.0, 0.04971, 0.06848, 1.0, 1.0, 0.04971, 0.06848, 1.0, 1.0, 0.04971, 0.06848, 1.0, 1.0, 0.04971, 0.06848, 1.0, 1.0, 0.04971, 0.06848, 1.0, 1.0, 0.04971, 0.06848, 1.0, 1.0, 0.04971, 0.06848, 1.0, 1.0, 0.04971, 0.06848, 1.0, 1.0, 0.04971, 0.06848, 1.0, 1.0, 0.04971, 0.06848, 1.0, 1.0, 0.04971, 0.06848, 1.0, 1.0, 0.04971, 0.06848, 1.0, 1.0, 0.04971, 0.06848, 1.0, 1.0, 0.04971, 0.06848, 1.0, 1.0, 0.04971, 0.06848, 1.0, 1.0, 0.04971, 0.06848, 1.0, 1.0, 0.04971, 0.06848, 1.0, 1.0, 0.04971, 0.06848, 1.0, 1.0, 0.04971, 0.06848, 1.0, 1.0, 0.04971, 0.06848, 1.0, 1.0, 0.04971, 0.06848, 1.0, 1.0, 0.04971, 0.06848, 1.0, 1.0, 0.04971, 0.06848, 1.0, 1.0, 0.04971, 0.06848, 1.0, 1.0, 0.04971, 0.06848, 1.0, 1.0, 0.04971, 0.06848, 1.0, 1.0, 0.04971, 0.06848, 1.0, 1.0, 0.04971, 0.06848, 1.0, 1.0, 0.04971, 0.06848, 1.0, 1.0, 0.04971, 0.06848, 1.0, 1.0, 0.04971, 0.06848, 1.0, 1.0, 0.04971, 0.06848, 1.0, 1.0, 0.04971, 0.06848, 1.0, 1.0, 0.04971, 0.06848, 1.0, 1.0, 0.04971, 0.06848, 1.0, 1.0, 0.04971, 0.06848, 1.0, 1.0, 0.04971, 0.06848, 1.0, 1.0, 0.04971, 0.06848, 1.0, 1.0, 0.04971, 0.06848, 1.0, 1.0, 0.04971, 0.06848, 1.0, 1.0, 0.04971, 0.06848, 1.0, 1.0, 0.04971, 0.06848, 1.0, 1.0, 0.04971, 0.06848, 1.0, 1.0, 0.04971, 0.06848, 1.0, 1.0, 0.04971, 0.06848, 1.0, 1.0, 0.04971, 0.06848, 1.0, 1.0, 0.04971, 0.06848, 1.0, 1.0, 0.04971, 0.06848, 1.0, 1.0, 0.04971, 0.06848, 1.0, 1.0, 0.04971, 0.06848, 1.0, 1.0, 0.04971, 0.06848, 1.0, 1.0, 0.04971, 0.06848, 1.0, 1.0, 0.04971, 0.06848, 1.0, 1.0, 0.04971, 0.06848, 1.0, 1.0, 0.04971, 0.06848, 1.0, 1.0, 0.04971, 0.06848, 1.0, 1.0, 0.04971, 0.06848, 1.0, 1.0, 0.04971, 0.06848, 1.0, 1.0, 0.04971, 0.06848, 1.0, 1.0, 0.04971, 0.06848, 1.0, 1.0, 0.04971, 0.06848, 1.0, 1.0, 0.04971, 0.06848, 1.0, 1.0, 0.04971, 0.06848, 1.0, 1.0, 0.04971, 0.06848, 1.0, 1.0, 0.04971, 0.06848, 1.0, 1.0, 0.04971, 0.06848, 1.0, 1.0, 0.04971, 0.06848, 1.0, 1.0, 0.04971, 0.06848, 1.0, 1.0, 0.04971, 0.06848, 1.0, 1.0, 0.04971, 0.06848, 1.0, 1.0, 0.04971, 0.06848, 1.0, 1.0, 0.04971, 0.06848, 1.0, 1.0, 0.04971, 0.06848, 1.0, 1.0, 0.04971, 0.06848, 1.0, 1.0, 0.04971, 0.06848, 1.0, 1.0, 0.04971, 0.06848, 1.0, 1.0, 0.04971, 0.06848, 1.0, 1.0, 0.04971, 0.06848, 1.0, 1.0, 0.04971, 0.06848, 1.0, 1.0, 0.04971, 0.06848, 1.0, 1.0, 0.04971, 0.06848, 1.0, 1.0, 0.04971, 0.06848, 1.0, 1.0, 0.04971, 0.06848, 1.0, 1.0, 0.04971, 0.06848, 1.0, 1.0, 0.04971, 0.06848, 1.0, 1.0, 0.04971, 0.06848, 1.0, 1.0, 0.04971, 0.06848, 1.0, 1.0, 0.04971, 0.06848, 1.0, 1.0, 0.04971, 0.06848, 1.0, 1.0, 0.04971, 0.06848, 1.0, 1.0, 0.04971, 0.06848, 1.0, 1.0, 0.04971, 0.06848, 1.0, 1.0, 0.04971, 0.06848, 1.0, 1.0, 0.04971, 0.06848, 1.0, 1.0, 0.04971, 0.06848, 1.0, 1.0, 0.04971, 0.06848, 1.0, 1.0, 0.04971, 0.06848, 1.0, 1.0, 0.04971, 0.06848, 1.0, 1.0, 0.04971, 0.06848, 1.0, 1.0, 0.04971, 0.06848, 1.0, 1.0, 0.04971, 0.06848, 1.0, 1.0, 0.04971, 0.06848, 1.0, 1.0, 0.04971, 0.06848, 1.0, 1.0, 0.04971, 0.06848, 1.0, 1.0, 0.04971, 0.06848, 1.0, 1.0, 0.04971, 0.06848, 1.0, 1.0, 0.04971, 0.06848, 1.0, 1.0, 0.04971, 0.06848, 1.0, 1.0, 0.04971, 0.06848, 1.0, 1.0, 0.04971, 0.06848, 1.0, 1.0, 0.04971, 0.06848, 1.0, 1.0, 0.04971, 0.06848, 1.0, 1.0, 0.04971, 0.06848, 1.0, 1.0, 0.04971, 0.06848, 1.0, 1.0, 0.04971, 0.06848, 1.0, 1.0, 0.04971, 0.06848, 1.0, 1.0, 0.04971, 0.06848, 1.0, 1.0, 0.04971, 0.06848, 1.0, 1.0, 0.04971, 0.06848, 1.0, 1.0, 0.04971, 0.06848, 1.0, 1.0, 0.04971, 0.06848, 1.0, 1.0, 0.04971, 0.06848, 1.0, 1.0, 0.04971, 0.06848, 1.0, 1.0, 0.04971, 0.06848, 1.0, 1.0, 0.04971, 0.06848, 1.0, 1.0, 0.04971, 0.06848, 1.0, 1.0, 0.04971, 0.06848, 1.0, 1.0, 0.04971, 0.06848, 1.0, 1.0, 0.04971, 0.06848, 1.0, 1.0, 0.04971, 0.06848, 1.0, 1.0, 0.04971, 0.06848, 1.0, 1.0, 0.04971, 0.06848, 1.0, 1.0, 0.04971, 0.06848, 1.0, 1.0, 0.04971, 0.06848, 1.0, 1.0, 0.04971, 0.06848, 1.0, 1.0, 0.04971, 0.06848, 1.0, 1.0, 0.04971, 0.06848, 1.0, 1.0, 0.04971, 0.06848, 1.0, 1.0, 0.04971, 0.06848, 1.0, 1.0, 0.04971, 0.06848, 1.0, 1.0, 0.04971, 0.06848, 1.0, 1.0, 0.04971, 0.06848, 1.0, 1.0, 0.04971, 0.06848, 1.0, 1.0, 0.04971, 0.06848, 1.0, 1.0, 0.04971, 0.06848, 1.0, 1.0, 0.04971, 0.06848, 1.0, 1.0, 0.04971, 0.06848, 1.0, 1.0, 0.04971, 0.06848, 1.0, 1.0, 0.04971, 0.06848, 1.0, 1.0, 0.04971, 0.06848, 1.0, 1.0, 0.04971, 0.06848, 1.0, 1.0, 0.04971, 0.06848, 1.0, 1.0, 0.04971, 0.06848, 1.0, 1.0, 0.04971, 0.06848, 1.0, 1.0, 0.04971, 0.06848, 1.0, 1.0, 0.04971, 0.06848, 1.0, 1.0, 0.04971, 0.06848, 1.0, 1.0, 0.04971, 0.06848, 1.0, 1.0, 0.04971, 0.06848, 1.0, 1.0, 0.04971, 0.06848, 1.0, 1.0, 0.04971, 0.06848, 1.0, 1.0, 0.04971, 0.06848, 1.0, 1.0, 0.04971, 0.06848, 1.0, 1.0, 0.04971, 0.06848, 1.0, 1.0, 0.04971, 0.06848, 1.0, 1.0, 0.04971, 0.06848, 1.0, 1.0, 0.04971, 0.06848, 1.0, 1.0, 0.04971, 0.06848, 1.0, 1.0, 0.04971, 0.06848, 1.0, 1.0, 0.04971, 0.06848, 1.0, 1.0, 0.04971, 0.06848, 1.0, 1.0, 0.04971, 0.06848, 1.0, 1.0, 0.04971, 0.06848, 1.0, 1.0, 0.04971, 0.06848, 1.0, 1.0, 0.04971, 0.06848, 1.0, 1.0, 0.04971, 0.06848, 1.0, 1.0, 0.04971, 0.06848, 1.0, 1.0, 0.04971, 0.06848, 1.0, 1.0, 0.04971, 0.06848, 1.0, 1.0, 0.04971, 0.06848, 1.0, 1.0, 0.04971, 0.06848, 1.0, 1.0, 0.04971, 0.06848, 1.0, 1.0, 0.04971, 0.06848, 1.0, 1.0, 0.04971, 0.06848, 1.0, 1.0, 0.04971, 0.06848, 1.0, 1.0, 0.04971, 0.06848, 1.0, 1.0, 0.04971, 0.06848, 1.0, 1.0, 0.04971, 0.06848, 1.0, 1.0, 0.04971, 0.06848, 1.0, 1.0, 0.04971, 0.06848, 1.0, 1.0, 0.04971, 0.06848, 1.0, 1.0, 0.04971, 0.06848, 1.0, 1.0, 0.04971, 0.06848, 1.0, 1.0, 0.04971, 0.06848, 1.0, 1.0, 0.04971, 0.06848, 1.0, 1.0, 0.04971, 0.06848, 1.0, 1.0, 0.04971, 0.06848, 1.0, 1.0, 0.04971, 0.06848, 1.0, 1.0, 0.04971, 0.06848, 1.0, 1.0, 0.04971, 0.06848, 1.0, 1.0, 0.04971, 0.06848, 1.0, 1.0, 0.04971, 0.06848, 1.0, 1.0, 0.04971, 0.06848, 1.0, 1.0, 0.04971, 0.06848, 1.0, 1.0, 0.04971, 0.06848, 1.0, 1.0, 0.04971, 0.06848, 1.0, 1.0, 0.04971, 0.06848, 1.0, 1.0, 0.04971, 0.06848, 1.0, 1.0, 0.04971, 0.06848, 1.0, 1.0, 0.04971, 0.06848, 1.0, 1.0, 0.04971, 0.06848, 1.0, 1.0, 0.04971, 0.06848, 1.0, 1.0, 0.04971, 0.06848, 1.0, 1.0, 0.04971, 0.06848, 1.0, 1.0, 0.04971, 0.06848, 1.0, 1.0, 0.04971, 0.06848, 1.0, 1.0, 0.04971, 0.06848, 1.0, 1.0, 0.04971, 0.06848, 1.0, 1.0, 0.04971, 0.06848, 1.0, 1.0, 0.04971, 0.06848, 1.0, 1.0, 0.04971, 0.06848, 1.0, 1.0, 0.04971, 0.06848, 1.0, 1.0, 0.04971, 0.06848, 1.0, 1.0, 0.04971, 0.06848, 1.0, 1.0, 0.04971, 0.06848, 1.0, 1.0, 0.04971, 0.06848, 1.0, 1.0, 0.04971, 0.06848, 1.0, 1.0, 0.04971, 0.06848, 1.0, 1.0, 0.04971, 0.06848, 1.0, 1.0, 0.04971, 0.06848, 1.0, 1.0, 0.04971, 0.06848, 1.0, 1.0, 0.04971, 0.06848, 1.0, 1.0, 0.04971, 0.06848, 1.0, 1.0, 0.04971, 0.06848, 1.0, 1.0, 0.04971, 0.06848, 1.0, 1.0, 0.04971, 0.06848, 1.0, 1.0, 0.04971, 0.06848, 1.0, 1.0, 0.04971, 0.06848, 1.0, 1.0, 0.04971, 0.06848, 1.0, 1.0, 0.04971, 0.06848, 1.0, 1.0])
me_sphere.materials.append(mat_material_001)
me_sphere.use_remesh_preserve_volume = False
me_sphere.use_remesh_preserve_attributes = False
me_sphere.use_mirror_vertex_groups = False
me_sphere.update()
me_cone_001 = bpy.data.meshes.new('Cone.001')
me_cone_001.from_pydata([(0.0, 1.0, -1.0), (0.1951, 0.9808, -1.0), (0.3827, 0.9239, -1.0), (0.5556, 0.8315, -1.0), (0.7071, 0.7071, -1.0), (0.8315, 0.5556, -1.0), (0.9239, 0.3827, -1.0), (0.9808, 0.1951, -1.0), (1.0, 7.55e-08, -1.0), (0.0, 0.0, 1.0), (0.9808, -0.1951, -1.0), (0.9239, -0.3827, -1.0), (0.8315, -0.5556, -1.0), (0.7071, -0.7071, -1.0), (0.5556, -0.8315, -1.0), (0.3827, -0.9239, -1.0), (0.1951, -0.9808, -1.0), (-3.258e-07, -1.0, -1.0), (-0.1951, -0.9808, -1.0), (-0.3827, -0.9239, -1.0), (-0.5556, -0.8315, -1.0), (-0.7071, -0.7071, -1.0), (-0.8315, -0.5556, -1.0), (-0.9239, -0.3827, -1.0), (-0.9808, -0.1951, -1.0), (-1.0, 9.656e-07, -1.0), (-0.9808, 0.1951, -1.0), (-0.9239, 0.3827, -1.0), (-0.8315, 0.5556, -1.0), (-0.7071, 0.7071, -1.0), (-0.5556, 0.8315, -1.0), (-0.3827, 0.9239, -1.0), (-0.1951, 0.9808, -1.0)], [], [(31, 9, 32), (0, 9, 1), (30, 9, 31), (29, 9, 30), (28, 9, 29), (27, 9, 28), (26, 9, 27), (25, 9, 26), (24, 9, 25), (23, 9, 24), (22, 9, 23), (21, 9, 22), (20, 9, 21), (19, 9, 20), (18, 9, 19), (17, 9, 18), (16, 9, 17), (15, 9, 16), (14, 9, 15), (13, 9, 14), (12, 9, 13), (11, 9, 12), (10, 9, 11), (8, 9, 10), (7, 9, 8), (6, 9, 7), (5, 9, 6), (4, 9, 5), (3, 9, 4), (2, 9, 3), (32, 9, 0), (1, 9, 2), (0, 1, 2, 3, 4, 5, 6, 7, 8, 10, 11, 12, 13, 14, 15, 16, 17, 18, 19, 20, 21, 22, 23, 24, 25, 26, 27, 28, 29, 30, 31, 32)])
_ca = me_cone_001.color_attributes.new('Col', 'BYTE_COLOR', 'CORNER')
_ca.data.foreach_set('color', [0.2232, 0.2232, 0.305, 1.0, 0.2232, 0.2232, 0.305, 1.0, 0.2232, 0.2232, 0.305, 1.0, 0.2232, 0.2232, 0.305, 1.0, 0.2232, 0.2232, 0.305, 1.0, 0.2232, 0.2232, 0.305, 1.0, 0.2232, 0.2232, 0.305, 1.0, 0.2232, 0.2232, 0.305, 1.0, 0.2232, 0.2232, 0.305, 1.0, 0.2232, 0.2232, 0.305, 1.0, 0.2232, 0.2232, 0.305, 1.0, 0.2232, 0.2232, 0.305, 1.0, 0.2232, 0.2232, 0.305, 1.0, 0.2232, 0.2232, 0.305, 1.0, 0.2232, 0.2232, 0.305, 1.0, 0.2232, 0.2232, 0.305, 1.0, 0.2232, 0.2232, 0.305, 1.0, 0.2232, 0.2232, 0.305, 1.0, 0.2232, 0.2232, 0.305, 1.0, 0.2232, 0.2232, 0.305, 1.0, 0.2232, 0.2232, 0.305, 1.0, 0.2232, 0.2232, 0.305, 1.0, 0.2232, 0.2232, 0.305, 1.0, 0.2232, 0.2232, 0.305, 1.0, 0.2232, 0.2232, 0.305, 1.0, 0.2232, 0.2232, 0.305, 1.0, 0.2232, 0.2232, 0.305, 1.0, 0.2232, 0.2232, 0.305, 1.0, 0.2232, 0.2232, 0.305, 1.0, 0.2232, 0.2232, 0.305, 1.0, 0.2232, 0.2232, 0.305, 1.0, 0.2232, 0.2232, 0.305, 1.0, 0.2232, 0.2232, 0.305, 1.0, 0.2232, 0.2232, 0.305, 1.0, 0.2232, 0.2232, 0.305, 1.0, 0.2232, 0.2232, 0.305, 1.0, 0.2232, 0.2232, 0.305, 1.0, 0.2232, 0.2232, 0.305, 1.0, 0.2232, 0.2232, 0.305, 1.0, 0.2232, 0.2232, 0.305, 1.0, 0.2232, 0.2232, 0.305, 1.0, 0.2232, 0.2232, 0.305, 1.0, 0.2232, 0.2232, 0.305, 1.0, 0.2232, 0.2232, 0.305, 1.0, 0.2232, 0.2232, 0.305, 1.0, 0.2232, 0.2232, 0.305, 1.0, 0.2232, 0.2232, 0.305, 1.0, 0.2232, 0.2232, 0.305, 1.0, 0.2232, 0.2232, 0.305, 1.0, 0.2232, 0.2232, 0.305, 1.0, 0.2232, 0.2232, 0.305, 1.0, 0.2232, 0.2232, 0.305, 1.0, 0.2232, 0.2232, 0.305, 1.0, 0.2232, 0.2232, 0.305, 1.0, 0.2232, 0.2232, 0.305, 1.0, 0.227, 0.227, 0.3095, 1.0, 0.2232, 0.2232, 0.305, 1.0, 0.2232, 0.2232, 0.305, 1.0, 0.227, 0.227, 0.3095, 1.0, 0.2232, 0.2232, 0.305, 1.0, 0.2232, 0.2232, 0.305, 1.0, 0.227, 0.227, 0.3095, 1.0, 0.2232, 0.2232, 0.305, 1.0, 0.2232, 0.2232, 0.305, 1.0, 0.227, 0.227, 0.3095, 1.0, 0.2232, 0.2232, 0.305, 1.0, 0.2232, 0.2232, 0.305, 1.0, 0.227, 0.227, 0.3095, 1.0, 0.2232, 0.2232, 0.305, 1.0, 0.2232, 0.2232, 0.305, 1.0, 0.227, 0.227, 0.3095, 1.0, 0.2232, 0.2232, 0.305, 1.0, 0.2232, 0.2232, 0.305, 1.0, 0.227, 0.227, 0.3095, 1.0, 0.2232, 0.2232, 0.305, 1.0, 0.2232, 0.2232, 0.305, 1.0, 0.227, 0.227, 0.3095, 1.0, 0.2232, 0.2232, 0.305, 1.0, 0.2232, 0.2232, 0.305, 1.0, 0.227, 0.227, 0.3095, 1.0, 0.2232, 0.2232, 0.305, 1.0, 0.2232, 0.2232, 0.305, 1.0, 0.227, 0.227, 0.3095, 1.0, 0.2232, 0.2232, 0.305, 1.0, 0.2232, 0.2232, 0.305, 1.0, 0.2232, 0.2232, 0.305, 1.0, 0.2232, 0.2232, 0.305, 1.0, 0.2232, 0.2232, 0.305, 1.0, 0.2232, 0.2232, 0.305, 1.0, 0.2232, 0.2232, 0.305, 1.0, 0.2232, 0.2232, 0.305, 1.0, 0.2232, 0.2232, 0.305, 1.0, 0.2232, 0.2232, 0.305, 1.0, 0.2232, 0.2232, 0.305, 1.0, 0.2232, 0.2232, 0.305, 1.0, 0.2232, 0.2232, 0.305, 1.0, 0.2232, 0.2232, 0.305, 1.0, 0.2232, 0.2232, 0.305, 1.0, 0.2232, 0.2232, 0.305, 1.0, 0.2232, 0.2232, 0.305, 1.0, 0.2232, 0.2232, 0.305, 1.0, 0.2232, 0.2232, 0.305, 1.0, 0.2232, 0.2232, 0.305, 1.0, 0.2232, 0.2232, 0.305, 1.0, 0.2232, 0.2232, 0.305, 1.0, 0.2232, 0.2232, 0.305, 1.0, 0.2232, 0.2232, 0.305, 1.0, 0.2232, 0.2232, 0.305, 1.0, 0.2232, 0.2232, 0.305, 1.0, 0.2232, 0.2232, 0.305, 1.0, 0.2232, 0.2232, 0.305, 1.0, 0.2232, 0.2232, 0.305, 1.0, 0.2232, 0.2232, 0.305, 1.0, 0.2232, 0.2232, 0.305, 1.0, 0.2232, 0.2232, 0.305, 1.0, 0.2232, 0.2232, 0.305, 1.0, 0.2232, 0.2232, 0.305, 1.0, 0.2232, 0.2232, 0.305, 1.0, 0.2232, 0.2232, 0.305, 1.0, 0.2232, 0.2232, 0.305, 1.0, 0.2232, 0.2232, 0.305, 1.0, 0.2232, 0.2232, 0.305, 1.0, 0.2232, 0.2232, 0.305, 1.0, 0.2232, 0.2232, 0.305, 1.0, 0.2232, 0.2232, 0.305, 1.0, 0.2232, 0.2232, 0.305, 1.0, 0.2232, 0.2232, 0.305, 1.0, 0.2232, 0.2232, 0.305, 1.0])
me_cone_001.use_remesh_preserve_volume = False
me_cone_001.use_remesh_preserve_attributes = False
me_cone_001.use_mirror_vertex_groups = False
me_cone_001.update()
me_cone_002 = bpy.data.meshes.new('Cone.002')
me_cone_002.from_pydata([(0.0, 1.0, -1.0), (0.1951, 0.9808, -1.0), (0.3827, 0.9239, -1.0), (0.5556, 0.8315, -1.0), (0.7071, 0.7071, -1.0), (0.8315, 0.5556, -1.0), (0.9239, 0.3827, -1.0), (0.9808, 0.1951, -1.0), (1.0, 7.55e-08, -1.0), (0.0, 0.0, 1.0), (0.9808, -0.1951, -1.0), (0.9239, -0.3827, -1.0), (0.8315, -0.5556, -1.0), (0.7071, -0.7071, -1.0), (0.5556, -0.8315, -1.0), (0.3827, -0.9239, -1.0), (0.1951, -0.9808, -1.0), (-3.258e-07, -1.0, -1.0), (-0.1951, -0.9808, -1.0), (-0.3827, -0.9239, -1.0), (-0.5556, -0.8315, -1.0), (-0.7071, -0.7071, -1.0), (-0.8315, -0.5556, -1.0), (-0.9239, -0.3827, -1.0), (-0.9808, -0.1951, -1.0), (-1.0, 9.656e-07, -1.0), (-0.9808, 0.1951, -1.0), (-0.9239, 0.3827, -1.0), (-0.8315, 0.5556, -1.0), (-0.7071, 0.7071, -1.0), (-0.5556, 0.8315, -1.0), (-0.3827, 0.9239, -1.0), (-0.1951, 0.9808, -1.0)], [], [(31, 9, 32), (0, 9, 1), (30, 9, 31), (29, 9, 30), (28, 9, 29), (27, 9, 28), (26, 9, 27), (25, 9, 26), (24, 9, 25), (23, 9, 24), (22, 9, 23), (21, 9, 22), (20, 9, 21), (19, 9, 20), (18, 9, 19), (17, 9, 18), (16, 9, 17), (15, 9, 16), (14, 9, 15), (13, 9, 14), (12, 9, 13), (11, 9, 12), (10, 9, 11), (8, 9, 10), (7, 9, 8), (6, 9, 7), (5, 9, 6), (4, 9, 5), (3, 9, 4), (2, 9, 3), (32, 9, 0), (1, 9, 2), (0, 1, 2, 3, 4, 5, 6, 7, 8, 10, 11, 12, 13, 14, 15, 16, 17, 18, 19, 20, 21, 22, 23, 24, 25, 26, 27, 28, 29, 30, 31, 32)])
_ca = me_cone_002.color_attributes.new('Col', 'BYTE_COLOR', 'CORNER')
_ca.data.foreach_set('color', [0.2232, 0.2232, 0.305, 1.0, 0.227, 0.227, 0.3095, 1.0, 0.2232, 0.2232, 0.305, 1.0, 0.2232, 0.2232, 0.305, 1.0, 0.227, 0.227, 0.3095, 1.0, 0.2232, 0.2232, 0.305, 1.0, 0.2232, 0.2232, 0.305, 1.0, 0.227, 0.227, 0.3095, 1.0, 0.2232, 0.2232, 0.305, 1.0, 0.2232, 0.2232, 0.305, 1.0, 0.227, 0.227, 0.3095, 1.0, 0.2232, 0.2232, 0.305, 1.0, 0.2232, 0.2232, 0.305, 1.0, 0.227, 0.227, 0.3095, 1.0, 0.2232, 0.2232, 0.305, 1.0, 0.2232, 0.2232, 0.305, 1.0, 0.227, 0.227, 0.3095, 1.0, 0.2232, 0.2232, 0.305, 1.0, 0.2232, 0.2232, 0.305, 1.0, 0.227, 0.227, 0.3095, 1.0, 0.2232, 0.2232, 0.305, 1.0, 0.2232, 0.2232, 0.305, 1.0, 0.227, 0.227, 0.3095, 1.0, 0.2232, 0.2232, 0.305, 1.0, 0.2232, 0.2232, 0.305, 1.0, 0.227, 0.227, 0.3095, 1.0, 0.2232, 0.2232, 0.305, 1.0, 0.2232, 0.2232, 0.305, 1.0, 0.227, 0.227, 0.3095, 1.0, 0.2232, 0.2232, 0.305, 1.0, 0.2232, 0.2232, 0.305, 1.0, 0.227, 0.227, 0.3095, 1.0, 0.2232, 0.2232, 0.305, 1.0, 0.2232, 0.2232, 0.305, 1.0, 0.227, 0.227, 0.3095, 1.0, 0.2232, 0.2232, 0.305, 1.0, 0.2232, 0.2232, 0.305, 1.0, 0.227, 0.227, 0.3095, 1.0, 0.2232, 0.2232, 0.305, 1.0, 0.2232, 0.2232, 0.305, 1.0, 0.2232, 0.2232, 0.305, 1.0, 0.2232, 0.2232, 0.305, 1.0, 0.2232, 0.2232, 0.305, 1.0, 0.2232, 0.2232, 0.305, 1.0, 0.2232, 0.2232, 0.305, 1.0, 0.2232, 0.2232, 0.305, 1.0, 0.2232, 0.2232, 0.305, 1.0, 0.2232, 0.2232, 0.305, 1.0, 0.2232, 0.2232, 0.305, 1.0, 0.2232, 0.2232, 0.305, 1.0, 0.2232, 0.2232, 0.305, 1.0, 0.2232, 0.2232, 0.305, 1.0, 0.2232, 0.2232, 0.305, 1.0, 0.2232, 0.2232, 0.305, 1.0, 0.2232, 0.2232, 0.305, 1.0, 0.2307, 0.2307, 0.314, 1.0, 0.2232, 0.2232, 0.305, 1.0, 0.2232, 0.2232, 0.305, 1.0, 0.2307, 0.2307, 0.314, 1.0, 0.2232, 0.2232, 0.305, 1.0, 0.2232, 0.2232, 0.305, 1.0, 0.2307, 0.2307, 0.314, 1.0, 0.2232, 0.2232, 0.305, 1.0, 0.2232, 0.2232, 0.305, 1.0, 0.2307, 0.2307, 0.314, 1.0, 0.2232, 0.2232, 0.305, 1.0, 0.2232, 0.2232, 0.305, 1.0, 0.2307, 0.2307, 0.314, 1.0, 0.2232, 0.2232, 0.305, 1.0, 0.2232, 0.2232, 0.305, 1.0, 0.2307, 0.2307, 0.314, 1.0, 0.2232, 0.2232, 0.305, 1.0, 0.2232, 0.2232, 0.305, 1.0, 0.2307, 0.2307, 0.314, 1.0, 0.2232, 0.2232, 0.305, 1.0, 0.2232, 0.2232, 0.305, 1.0, 0.2307, 0.2307, 0.314, 1.0, 0.2232, 0.2232, 0.305, 1.0, 0.2232, 0.2232, 0.305, 1.0, 0.2307, 0.2307, 0.314, 1.0, 0.2232, 0.2232, 0.305, 1.0, 0.2232, 0.2232, 0.305, 1.0, 0.2307, 0.2307, 0.314, 1.0, 0.2232, 0.2232, 0.305, 1.0, 0.2232, 0.2232, 0.305, 1.0, 0.2232, 0.2232, 0.305, 1.0, 0.2232, 0.2232, 0.305, 1.0, 0.2232, 0.2232, 0.305, 1.0, 0.2232, 0.2232, 0.305, 1.0, 0.2232, 0.2232, 0.305, 1.0, 0.2232, 0.2232, 0.305, 1.0, 0.227, 0.227, 0.3095, 1.0, 0.2232, 0.2232, 0.305, 1.0, 0.2232, 0.2232, 0.305, 1.0, 0.2232, 0.2232, 0.305, 1.0, 0.2232, 0.2232, 0.305, 1.0, 1.0, 1.0, 1.0, 1.0, 1.0, 1.0, 1.0, 1.0, 1.0, 1.0, 1.0, 1.0, 1.0, 1.0, 1.0, 1.0, 1.0, 1.0, 1.0, 1.0, 1.0, 1.0, 1.0, 1.0, 1.0, 1.0, 1.0, 1.0, 1.0, 1.0, 1.0, 1.0, 1.0, 1.0, 1.0, 1.0, 1.0, 1.0, 1.0, 1.0, 1.0, 1.0, 1.0, 1.0, 1.0, 1.0, 1.0, 1.0, 1.0, 1.0, 1.0, 1.0, 1.0, 1.0, 1.0, 1.0, 1.0, 1.0, 1.0, 1.0, 1.0, 1.0, 1.0, 1.0, 1.0, 1.0, 1.0, 1.0, 1.0, 1.0, 1.0, 1.0, 1.0, 1.0, 1.0, 1.0, 1.0, 1.0, 1.0, 1.0, 1.0, 1.0, 1.0, 1.0, 1.0, 1.0, 1.0, 1.0, 1.0, 1.0, 1.0, 1.0, 1.0, 1.0, 1.0, 1.0, 1.0, 1.0, 1.0, 1.0, 1.0, 1.0, 1.0, 1.0, 1.0, 1.0, 1.0, 1.0, 1.0, 1.0, 1.0, 1.0, 1.0, 1.0, 1.0, 1.0, 1.0, 1.0, 1.0, 1.0, 1.0, 1.0, 1.0, 1.0, 1.0, 1.0, 1.0, 1.0])
me_cone_002.use_remesh_preserve_volume = False
me_cone_002.use_remesh_preserve_attributes = False
me_cone_002.use_mirror_vertex_groups = False
me_cone_002.update()

# ---- objects
ob_cylinder = bpy.data.objects.new('Cylinder', me_cylinder)
ob_cone = bpy.data.objects.new('Cone', me_cone)
ob_cube = bpy.data.objects.new('Cube', me_cube_001)
ob_sphere = bpy.data.objects.new('Sphere', me_sphere)
ob_cone_001 = bpy.data.objects.new('Cone.001', me_cone_001)
ob_cone_002 = bpy.data.objects.new('Cone.002', me_cone_002)

# ---- transforms, parenting, visibility, modifiers, constraints
ob_cylinder.location = (1.163, 0.01119, 5.995)
ob_cylinder.rotation_euler = (7.356e-08, 0.9041, 1.515e-07)
ob_cylinder.scale = (0.2598, 0.2598, 2.083)
ob_cylinder.lineart.crease_threshold = 0.0
ob_cone.location = (-2.384, 0.01835, 6.721)
ob_cone.lineart.crease_threshold = 0.0
ob_cube.location = (-5.34, 0.1107, 4.998)
ob_cube.scale = (5.391, 1.593, 1.0)
ob_cube.lineart.crease_threshold = 0.0
ob_sphere.location = (-5.735, 0.0, 3.252)
ob_sphere.scale = (4.507, 4.507, 4.507)
ob_sphere.lineart.crease_threshold = 0.0
ob_cone_001.location = (-5.698, 0.01835, 6.721)
ob_cone_001.lineart.crease_threshold = 0.0
ob_cone_002.location = (-9.011, 0.01835, 6.721)
ob_cone_002.lineart.crease_threshold = 0.0

# ---- collection membership
col_collection_1.objects.link(ob_cylinder)
col_collection_1.objects.link(ob_cone)
col_collection_1.objects.link(ob_cube)
col_collection_1.objects.link(ob_sphere)
col_collection_1.objects.link(ob_cone_001)
col_collection_1.objects.link(ob_cone_002)

# ---- scene / render settings (as saved in the file)
scene.frame_start = 1; scene.frame_end = 250; scene.frame_set(1)
scene.render.engine = 'BLENDER_EEVEE_NEXT'
scene.render.resolution_percentage = 50
scene.render.dither_intensity = 0.0
scene.cycles.use_denoising = False
scene.cycles.samples = 10
scene.cycles.sampling_pattern = 'TABULATED_SOBOL'
scene.cycles.light_sampling_threshold = 0.0
scene.cycles.use_adaptive_sampling = False
scene.cycles.use_light_tree = False
scene.cycles.blur_glossy = 0.0
scene.cycles.pixel_filter_type = 'GAUSSIAN'
scene.cycles.sample_clamp_indirect = 0.0
scene.view_settings.view_transform = 'Standard'
bpy.context.view_layer.update()

# ---- added for rendering (the .blend has no active camera and no usable light): camera, sun
cam_auto = bpy.data.cameras.new('AutoCamera')
cam_auto.lens = 50.0
cam_auto.sensor_width = 36.0
cam_auto.clip_end = 1000.0
ob_auto_camera = bpy.data.objects.new('AutoCamera', cam_auto)
scene.collection.objects.link(ob_auto_camera)
ob_auto_camera.location = (14.4399, -22.6225, 18.8891)
ob_auto_camera.rotation_euler = (1.09748, -7.21219e-08, 0.694738)
scene.camera = ob_auto_camera
light_auto_sun = bpy.data.lights.new('AutoSun', 'SUN')
light_auto_sun.energy = 3.0
light_auto_sun.angle = 0.0523599
ob_auto_sun = bpy.data.objects.new('AutoSun', light_auto_sun)
scene.collection.objects.link(ob_auto_sun)
ob_auto_sun.rotation_euler = (0.872665, 0.174533, 0.523599)
bpy.context.view_layer.update()
